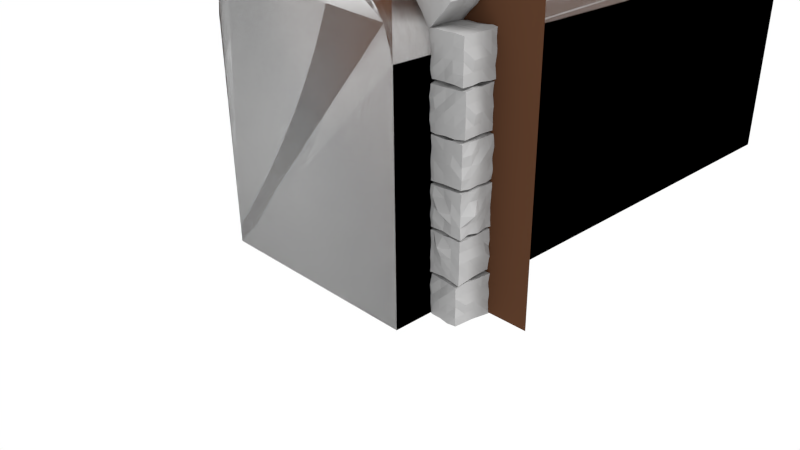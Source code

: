 # Source: door_2_.blend  (saved by Blender 2.76.0; exported with 4.5.12 LTS)
import bpy
from mathutils import Matrix  # noqa: F401  (used for matrix-valued properties, if any)

bpy.ops.wm.read_factory_settings(use_empty=True)
scene = bpy.context.scene
scene.name = 'Scene'

# ---- collections
col_collection_1 = bpy.data.collections.new('Collection 1'); scene.collection.children.link(col_collection_1)

# ---- materials (node trees are filled in below, after node groups)
mat_material = bpy.data.materials.new('Material')
mat_material.alpha_threshold = 0.0
mat_material.use_transparent_shadow = False
mat_material.diffuse_color = (0.42, 0.42, 0.42, 1.0)
mat_material.roughness = 0.5
mat_material.specular_intensity = 0.0
mat_soil = bpy.data.materials.new('Soil')
mat_soil.alpha_threshold = 0.0
mat_soil.use_transparent_shadow = False
mat_soil.diffuse_color = (0.1065, 0.04652, 0.02409, 1.0)
mat_soil.roughness = 0.5
mat_soil.specular_intensity = 0.0
mat_soil.line_color = (0.0, 0.0, 0.0, 1.0)

# ---- material node trees

# ---- world
world_world = bpy.data.worlds.new('World'); scene.world = world_world
world_world.color = (1.0, 1.0, 1.0)
world_world.use_sun_shadow = False
world_world.sun_shadow_jitter_overblur = 0.0
world_world.cycles.sampling_method = 'MANUAL'
world_world.cycles.sample_map_resolution = 256

# ---- cameras
cam_camera = bpy.data.cameras.new('Camera')
cam_camera.clip_end = 100.0
cam_camera.lens = 35.0
cam_camera.sensor_width = 32.0
cam_camera.sensor_height = 18.0
cam_camera.ortho_scale = 7.314
cam_camera.dof.focus_distance = 0.0
cam_camera.dof.aperture_fstop = 128.0

# ---- lights
light_lamp = bpy.data.lights.new('Lamp', 'SUN')
light_lamp.transmission_factor = 0.0
light_lamp.cutoff_distance = 30.0
light_lamp.angle = 0.1993
light_lamp.energy = 2.0
light_lamp.shadow_buffer_clip_start = 1.001
light_lamp.shadow_soft_size = 0.1
light_lamp.shadow_cascade_max_distance = 1000.0
light_lamp.cycles.use_multiple_importance_sampling = False

# ---- meshes
me_plane_019 = bpy.data.meshes.new('Plane.019')
me_plane_019.from_pydata([(-1.055, -1.082, -1.102), (1.055, -1.082, -1.102), (-1.073, 1.05, -1.089), (1.073, 1.05, -1.089), (-0.9975, -1.004, 0.9903), (0.9975, -1.004, 0.9903), (-1.03, 1.021, 1.055), (1.03, 1.021, 1.055), (-1.07, -0.01782, -1.095), (6.741e-09, -1.014, -1.006), (1.07, -0.01782, -1.095), (6.741e-09, 0.9913, -1.003), (-1.005, 0.003875, 1.013), (6.738e-09, -1.037, 1.03), (1.005, 0.003875, 1.013), (6.741e-09, 0.9912, 0.9971), (-1.007, 0.9979, -0.003274), (1.007, 0.9979, -0.003274), (1.0, -1.009, -0.002948), (-1.0, -1.009, -0.002948), (-1.102, -0.01134, -0.0119), (1.102, -0.01134, -0.0119), (6.741e-09, -1.017, -0.002925), (7.334e-09, 1.31, 0.0006722), (6.519e-09, -0.007391, 1.126), (6.858e-09, -0.01535, -1.132), (-1.019, -0.5224, -1.034), (0.5013, -1.03, -1.044), (0.9946, 0.5001, -1.008), (-0.5186, 1.047, -1.03), (-1.068, -0.5188, 1.092), (0.5018, -1.066, 1.042), (1.075, 0.4983, 1.097), (-0.5058, 0.998, 1.007), (-1.006, 1.042, 0.4982), (1.06, 1.046, -0.5079), (0.9988, -1.007, 0.4993), (-1.042, -1.026, -0.5034), (-0.9946, 0.5001, -1.008), (-0.5013, -1.03, -1.044), (1.019, -0.5224, -1.034), (0.5186, 1.047, -1.03), (-1.075, 0.4983, 1.097), (-0.5018, -1.066, 1.042), (1.068, -0.5188, 1.092), (0.5058, 0.998, 1.007), (-1.06, 1.046, -0.5079), (1.006, 1.042, 0.4982), (1.042, -1.026, -0.5034), (-0.9988, -1.007, 0.4993), (-1.142, -0.009416, 0.5223), (-1.077, -0.01226, -0.5176), (-1.023, 0.4903, -0.005625), (-1.007, -0.508, -0.007256), (1.142, -0.009417, 0.5223), (1.077, -0.01226, -0.5176), (1.007, -0.508, -0.007256), (1.023, 0.4903, -0.005625), (6.738e-09, -1.016, 0.5018), (6.741e-09, -1.082, -0.5163), (-0.4999, -1.025, -0.002925), (0.4999, -1.025, -0.002925), (6.741e-09, 1.048, 0.4971), (7.101e-09, 1.111, -0.5257), (0.4913, 0.9168, -0.000732), (-0.4913, 0.9168, -0.000732), (6.738e-09, 0.4917, 1.018), (6.745e-09, -0.5408, 1.084), (-0.4998, -0.01185, 1.084), (0.4998, -0.01185, 1.084), (0.5023, -0.009145, -1.031), (-0.5023, -0.009145, -1.031), (6.741e-09, -0.5088, -1.071), (7.436e-09, 0.5084, -1.375), (-0.5008, 0.4915, -1.01), (-0.5, -0.5088, -1.05), (0.5, -0.5088, -1.05), (0.5024, -0.5408, 1.085), (-0.5024, -0.5408, 1.085), (-0.5495, 0.4982, 1.14), (-0.519, 1.034, -0.5081), (0.519, 1.034, -0.5081), (0.5265, 1.134, 0.5077), (0.5, -1.118, -0.5287), (-0.5, -1.118, -0.5287), (-0.5008, -1.034, 0.5132), (1.022, 0.4914, -0.4945), (1.072, -0.5191, -0.497), (1.031, -0.5149, 0.4981), (-1.072, -0.5191, -0.497), (-1.022, 0.4914, -0.4945), (-1.037, 0.4887, 0.5106), (-1.031, -0.5149, 0.4981), (1.037, 0.4887, 0.5106), (0.5008, -1.034, 0.5132), (-0.5265, 1.134, 0.5077), (0.5495, 0.4982, 1.14), (0.5008, 0.4915, -1.01)], [], [(97, 41, 3, 28), (96, 32, 7, 45), (95, 34, 6, 33), (94, 36, 5, 31), (93, 47, 7, 32), (92, 49, 4, 30), (91, 50, 12, 42), (90, 51, 20, 52), (89, 37, 19, 53), (88, 54, 14, 44), (87, 55, 21, 56), (86, 35, 17, 57), (85, 58, 13, 43), (84, 59, 22, 60), (83, 48, 18, 61), (82, 62, 15, 45), (81, 63, 23, 64), (80, 46, 16, 65), (79, 66, 15, 33), (78, 67, 24, 68), (77, 44, 14, 69), (76, 70, 10, 40), (75, 71, 25, 72), (74, 29, 11, 73), (71, 74, 73, 25), (8, 38, 74, 71), (38, 2, 29, 74), (39, 75, 72, 9), (0, 26, 75, 39), (26, 8, 71, 75), (27, 76, 40, 1), (9, 72, 76, 27), (72, 25, 70, 76), (67, 77, 69, 24), (13, 31, 77, 67), (31, 5, 44, 77), (30, 78, 68, 12), (4, 43, 78, 30), (43, 13, 67, 78), (42, 79, 33, 6), (12, 68, 79, 42), (68, 24, 66, 79), (63, 80, 65, 23), (11, 29, 80, 63), (29, 2, 46, 80), (35, 81, 64, 17), (3, 41, 81, 35), (41, 11, 63, 81), (47, 82, 45, 7), (17, 64, 82, 47), (64, 23, 62, 82), (59, 83, 61, 22), (9, 27, 83, 59), (27, 1, 48, 83), (37, 84, 60, 19), (0, 39, 84, 37), (39, 9, 59, 84), (49, 85, 43, 4), (19, 60, 85, 49), (60, 22, 58, 85), (55, 86, 57, 21), (10, 28, 86, 55), (28, 3, 35, 86), (48, 87, 56, 18), (1, 40, 87, 48), (40, 10, 55, 87), (36, 88, 44, 5), (18, 56, 88, 36), (56, 21, 54, 88), (51, 89, 53, 20), (8, 26, 89, 51), (26, 0, 37, 89), (46, 90, 52, 16), (2, 38, 90, 46), (38, 8, 51, 90), (34, 91, 42, 6), (16, 52, 91, 34), (52, 20, 50, 91), (50, 92, 30, 12), (20, 53, 92, 50), (53, 19, 49, 92), (54, 93, 32, 14), (21, 57, 93, 54), (57, 17, 47, 93), (58, 94, 31, 13), (22, 61, 94, 58), (61, 18, 36, 94), (62, 95, 33, 15), (23, 65, 95, 62), (65, 16, 34, 95), (66, 96, 45, 15), (24, 69, 96, 66), (69, 14, 32, 96), (70, 97, 28, 10), (25, 73, 97, 70), (73, 11, 41, 97)])
me_plane_019.materials.append(mat_material)
me_plane_019.use_remesh_preserve_volume = False
me_plane_019.use_remesh_preserve_attributes = False
me_plane_019.use_mirror_vertex_groups = False
me_plane_019.update()
me_plane_018 = bpy.data.meshes.new('Plane.018')
me_plane_018.from_pydata([(-1.055, -1.082, -1.102), (1.055, -1.082, -1.102), (-1.073, 1.05, -1.089), (1.073, 1.05, -1.089), (-0.9975, -1.004, 0.9903), (0.9975, -1.004, 0.9903), (-1.03, 1.021, 1.055), (1.03, 1.021, 1.055), (-1.07, -0.01782, -1.095), (6.741e-09, -1.014, -1.006), (1.07, -0.01782, -1.095), (6.741e-09, 0.9913, -1.003), (-1.005, 0.003875, 1.013), (6.738e-09, -1.037, 1.03), (1.005, 0.003875, 1.013), (6.741e-09, 0.9912, 0.9971), (-1.007, 0.9979, -0.003274), (1.007, 0.9979, -0.003274), (1.0, -1.009, -0.002948), (-1.0, -1.009, -0.002948), (-1.102, -0.01134, -0.0119), (1.102, -0.01134, -0.0119), (6.741e-09, -1.017, -0.002925), (7.334e-09, 1.31, 0.0006722), (6.519e-09, -0.007391, 1.126), (6.858e-09, -0.01535, -1.132), (-1.019, -0.5224, -1.034), (0.5013, -1.03, -1.044), (0.9946, 0.5001, -1.008), (-0.5186, 1.047, -1.03), (-1.068, -0.5188, 1.092), (0.5018, -1.066, 1.042), (1.075, 0.4983, 1.097), (-0.5058, 0.998, 1.007), (-1.006, 1.042, 0.4982), (1.06, 1.046, -0.5079), (0.9988, -1.007, 0.4993), (-1.042, -1.026, -0.5034), (-0.9946, 0.5001, -1.008), (-0.5013, -1.03, -1.044), (1.019, -0.5224, -1.034), (0.5186, 1.047, -1.03), (-1.075, 0.4983, 1.097), (-0.5018, -1.066, 1.042), (1.068, -0.5188, 1.092), (0.5058, 0.998, 1.007), (-1.06, 1.046, -0.5079), (1.006, 1.042, 0.4982), (1.042, -1.026, -0.5034), (-0.9988, -1.007, 0.4993), (-1.142, -0.009416, 0.5223), (-1.077, -0.01226, -0.5176), (-1.023, 0.4903, -0.005625), (-1.007, -0.508, -0.007256), (1.142, -0.009417, 0.5223), (1.077, -0.01226, -0.5176), (1.007, -0.508, -0.007256), (1.023, 0.4903, -0.005625), (6.738e-09, -1.016, 0.5018), (6.741e-09, -1.082, -0.5163), (-0.4999, -1.025, -0.002925), (0.4999, -1.025, -0.002925), (6.741e-09, 1.048, 0.4971), (7.101e-09, 1.111, -0.5257), (0.4913, 0.9168, -0.000732), (-0.4913, 0.9168, -0.000732), (6.738e-09, 0.4917, 1.018), (6.745e-09, -0.5408, 1.084), (-0.4998, -0.01185, 1.084), (0.4998, -0.01185, 1.084), (0.5023, -0.009145, -1.031), (-0.5023, -0.009145, -1.031), (6.741e-09, -0.5088, -1.071), (7.436e-09, 0.5084, -1.375), (-0.5008, 0.4915, -1.01), (-0.5, -0.5088, -1.05), (0.5, -0.5088, -1.05), (0.5024, -0.5408, 1.085), (-0.5024, -0.5408, 1.085), (-0.5495, 0.4982, 1.14), (-0.519, 1.034, -0.5081), (0.519, 1.034, -0.5081), (0.5265, 1.134, 0.5077), (0.5, -1.118, -0.5287), (-0.5, -1.118, -0.5287), (-0.5008, -1.034, 0.5132), (1.022, 0.4914, -0.4945), (1.072, -0.5191, -0.497), (1.031, -0.5149, 0.4981), (-1.072, -0.5191, -0.497), (-1.022, 0.4914, -0.4945), (-1.037, 0.4887, 0.5106), (-1.031, -0.5149, 0.4981), (1.037, 0.4887, 0.5106), (0.5008, -1.034, 0.5132), (-0.5265, 1.134, 0.5077), (0.5495, 0.4982, 1.14), (0.5008, 0.4915, -1.01)], [], [(97, 41, 3, 28), (96, 32, 7, 45), (95, 34, 6, 33), (94, 36, 5, 31), (93, 47, 7, 32), (92, 49, 4, 30), (91, 50, 12, 42), (90, 51, 20, 52), (89, 37, 19, 53), (88, 54, 14, 44), (87, 55, 21, 56), (86, 35, 17, 57), (85, 58, 13, 43), (84, 59, 22, 60), (83, 48, 18, 61), (82, 62, 15, 45), (81, 63, 23, 64), (80, 46, 16, 65), (79, 66, 15, 33), (78, 67, 24, 68), (77, 44, 14, 69), (76, 70, 10, 40), (75, 71, 25, 72), (74, 29, 11, 73), (71, 74, 73, 25), (8, 38, 74, 71), (38, 2, 29, 74), (39, 75, 72, 9), (0, 26, 75, 39), (26, 8, 71, 75), (27, 76, 40, 1), (9, 72, 76, 27), (72, 25, 70, 76), (67, 77, 69, 24), (13, 31, 77, 67), (31, 5, 44, 77), (30, 78, 68, 12), (4, 43, 78, 30), (43, 13, 67, 78), (42, 79, 33, 6), (12, 68, 79, 42), (68, 24, 66, 79), (63, 80, 65, 23), (11, 29, 80, 63), (29, 2, 46, 80), (35, 81, 64, 17), (3, 41, 81, 35), (41, 11, 63, 81), (47, 82, 45, 7), (17, 64, 82, 47), (64, 23, 62, 82), (59, 83, 61, 22), (9, 27, 83, 59), (27, 1, 48, 83), (37, 84, 60, 19), (0, 39, 84, 37), (39, 9, 59, 84), (49, 85, 43, 4), (19, 60, 85, 49), (60, 22, 58, 85), (55, 86, 57, 21), (10, 28, 86, 55), (28, 3, 35, 86), (48, 87, 56, 18), (1, 40, 87, 48), (40, 10, 55, 87), (36, 88, 44, 5), (18, 56, 88, 36), (56, 21, 54, 88), (51, 89, 53, 20), (8, 26, 89, 51), (26, 0, 37, 89), (46, 90, 52, 16), (2, 38, 90, 46), (38, 8, 51, 90), (34, 91, 42, 6), (16, 52, 91, 34), (52, 20, 50, 91), (50, 92, 30, 12), (20, 53, 92, 50), (53, 19, 49, 92), (54, 93, 32, 14), (21, 57, 93, 54), (57, 17, 47, 93), (58, 94, 31, 13), (22, 61, 94, 58), (61, 18, 36, 94), (62, 95, 33, 15), (23, 65, 95, 62), (65, 16, 34, 95), (66, 96, 45, 15), (24, 69, 96, 66), (69, 14, 32, 96), (70, 97, 28, 10), (25, 73, 97, 70), (73, 11, 41, 97)])
me_plane_018.materials.append(mat_material)
me_plane_018.use_remesh_preserve_volume = False
me_plane_018.use_remesh_preserve_attributes = False
me_plane_018.use_mirror_vertex_groups = False
me_plane_018.update()
me_plane_017 = bpy.data.meshes.new('Plane.017')
me_plane_017.from_pydata([(-1.055, -1.082, -1.102), (1.055, -1.082, -1.102), (-1.073, 1.05, -1.089), (1.073, 1.05, -1.089), (-0.9975, -1.004, 0.9903), (0.9975, -1.004, 0.9903), (-1.03, 1.021, 1.055), (1.03, 1.021, 1.055), (-1.07, -0.01782, -1.095), (6.741e-09, -1.014, -1.006), (1.07, -0.01782, -1.095), (6.741e-09, 0.9913, -1.003), (-1.005, 0.003875, 1.013), (6.738e-09, -1.037, 1.03), (1.005, 0.003875, 1.013), (6.741e-09, 0.9912, 0.9971), (-1.007, 0.9979, -0.003274), (1.007, 0.9979, -0.003274), (1.0, -1.009, -0.002948), (-1.0, -1.009, -0.002948), (-1.102, -0.01134, -0.0119), (1.102, -0.01134, -0.0119), (6.741e-09, -1.017, -0.002925), (7.334e-09, 1.31, 0.0006722), (6.519e-09, -0.007391, 1.126), (6.858e-09, -0.01535, -1.132), (-1.019, -0.5224, -1.034), (0.5013, -1.03, -1.044), (0.9946, 0.5001, -1.008), (-0.5186, 1.047, -1.03), (-1.068, -0.5188, 1.092), (0.5018, -1.066, 1.042), (1.075, 0.4983, 1.097), (-0.5058, 0.998, 1.007), (-1.006, 1.042, 0.4982), (1.06, 1.046, -0.5079), (0.9988, -1.007, 0.4993), (-1.042, -1.026, -0.5034), (-0.9946, 0.5001, -1.008), (-0.5013, -1.03, -1.044), (1.019, -0.5224, -1.034), (0.5186, 1.047, -1.03), (-1.075, 0.4983, 1.097), (-0.5018, -1.066, 1.042), (1.068, -0.5188, 1.092), (0.5058, 0.998, 1.007), (-1.06, 1.046, -0.5079), (1.006, 1.042, 0.4982), (1.042, -1.026, -0.5034), (-0.9988, -1.007, 0.4993), (-1.142, -0.009416, 0.5223), (-1.077, -0.01226, -0.5176), (-1.023, 0.4903, -0.005625), (-1.007, -0.508, -0.007256), (1.142, -0.009417, 0.5223), (1.077, -0.01226, -0.5176), (1.007, -0.508, -0.007256), (1.023, 0.4903, -0.005625), (6.738e-09, -1.016, 0.5018), (6.741e-09, -1.082, -0.5163), (-0.4999, -1.025, -0.002925), (0.4999, -1.025, -0.002925), (6.741e-09, 1.048, 0.4971), (7.101e-09, 1.111, -0.5257), (0.4913, 0.9168, -0.000732), (-0.4913, 0.9168, -0.000732), (6.738e-09, 0.4917, 1.018), (6.745e-09, -0.5408, 1.084), (-0.4998, -0.01185, 1.084), (0.4998, -0.01185, 1.084), (0.5023, -0.009145, -1.031), (-0.5023, -0.009145, -1.031), (6.741e-09, -0.5088, -1.071), (7.436e-09, 0.5084, -1.375), (-0.5008, 0.4915, -1.01), (-0.5, -0.5088, -1.05), (0.5, -0.5088, -1.05), (0.5024, -0.5408, 1.085), (-0.5024, -0.5408, 1.085), (-0.5495, 0.4982, 1.14), (-0.519, 1.034, -0.5081), (0.519, 1.034, -0.5081), (0.5265, 1.134, 0.5077), (0.5, -1.118, -0.5287), (-0.5, -1.118, -0.5287), (-0.5008, -1.034, 0.5132), (1.022, 0.4914, -0.4945), (1.072, -0.5191, -0.497), (1.031, -0.5149, 0.4981), (-1.072, -0.5191, -0.497), (-1.022, 0.4914, -0.4945), (-1.037, 0.4887, 0.5106), (-1.031, -0.5149, 0.4981), (1.037, 0.4887, 0.5106), (0.5008, -1.034, 0.5132), (-0.5265, 1.134, 0.5077), (0.5495, 0.4982, 1.14), (0.5008, 0.4915, -1.01)], [], [(97, 41, 3, 28), (96, 32, 7, 45), (95, 34, 6, 33), (94, 36, 5, 31), (93, 47, 7, 32), (92, 49, 4, 30), (91, 50, 12, 42), (90, 51, 20, 52), (89, 37, 19, 53), (88, 54, 14, 44), (87, 55, 21, 56), (86, 35, 17, 57), (85, 58, 13, 43), (84, 59, 22, 60), (83, 48, 18, 61), (82, 62, 15, 45), (81, 63, 23, 64), (80, 46, 16, 65), (79, 66, 15, 33), (78, 67, 24, 68), (77, 44, 14, 69), (76, 70, 10, 40), (75, 71, 25, 72), (74, 29, 11, 73), (71, 74, 73, 25), (8, 38, 74, 71), (38, 2, 29, 74), (39, 75, 72, 9), (0, 26, 75, 39), (26, 8, 71, 75), (27, 76, 40, 1), (9, 72, 76, 27), (72, 25, 70, 76), (67, 77, 69, 24), (13, 31, 77, 67), (31, 5, 44, 77), (30, 78, 68, 12), (4, 43, 78, 30), (43, 13, 67, 78), (42, 79, 33, 6), (12, 68, 79, 42), (68, 24, 66, 79), (63, 80, 65, 23), (11, 29, 80, 63), (29, 2, 46, 80), (35, 81, 64, 17), (3, 41, 81, 35), (41, 11, 63, 81), (47, 82, 45, 7), (17, 64, 82, 47), (64, 23, 62, 82), (59, 83, 61, 22), (9, 27, 83, 59), (27, 1, 48, 83), (37, 84, 60, 19), (0, 39, 84, 37), (39, 9, 59, 84), (49, 85, 43, 4), (19, 60, 85, 49), (60, 22, 58, 85), (55, 86, 57, 21), (10, 28, 86, 55), (28, 3, 35, 86), (48, 87, 56, 18), (1, 40, 87, 48), (40, 10, 55, 87), (36, 88, 44, 5), (18, 56, 88, 36), (56, 21, 54, 88), (51, 89, 53, 20), (8, 26, 89, 51), (26, 0, 37, 89), (46, 90, 52, 16), (2, 38, 90, 46), (38, 8, 51, 90), (34, 91, 42, 6), (16, 52, 91, 34), (52, 20, 50, 91), (50, 92, 30, 12), (20, 53, 92, 50), (53, 19, 49, 92), (54, 93, 32, 14), (21, 57, 93, 54), (57, 17, 47, 93), (58, 94, 31, 13), (22, 61, 94, 58), (61, 18, 36, 94), (62, 95, 33, 15), (23, 65, 95, 62), (65, 16, 34, 95), (66, 96, 45, 15), (24, 69, 96, 66), (69, 14, 32, 96), (70, 97, 28, 10), (25, 73, 97, 70), (73, 11, 41, 97)])
me_plane_017.materials.append(mat_material)
me_plane_017.use_remesh_preserve_volume = False
me_plane_017.use_remesh_preserve_attributes = False
me_plane_017.use_mirror_vertex_groups = False
me_plane_017.update()
me_plane_015 = bpy.data.meshes.new('Plane.015')
me_plane_015.from_pydata([(-1.055, -1.082, -1.102), (1.055, -1.082, -1.102), (-1.073, 1.05, -1.089), (1.073, 1.05, -1.089), (-0.9975, -1.004, 0.9903), (0.9975, -1.004, 0.9903), (-1.03, 1.021, 1.055), (1.03, 1.021, 1.055), (-1.07, -0.01782, -1.095), (6.741e-09, -1.014, -1.006), (1.07, -0.01782, -1.095), (6.741e-09, 0.9913, -1.003), (-1.005, 0.003875, 1.013), (6.738e-09, -1.037, 1.03), (1.005, 0.003875, 1.013), (6.741e-09, 0.9912, 0.9971), (-1.007, 0.9979, -0.003274), (1.007, 0.9979, -0.003274), (1.0, -1.009, -0.002948), (-1.0, -1.009, -0.002948), (-1.102, -0.01134, -0.0119), (1.102, -0.01134, -0.0119), (6.741e-09, -1.017, -0.002925), (7.334e-09, 1.31, 0.0006722), (6.519e-09, -0.007391, 1.126), (6.858e-09, -0.01535, -1.132), (-1.019, -0.5224, -1.034), (0.5013, -1.03, -1.044), (0.9946, 0.5001, -1.008), (-0.5186, 1.047, -1.03), (-1.068, -0.5188, 1.092), (0.5018, -1.066, 1.042), (1.075, 0.4983, 1.097), (-0.5058, 0.998, 1.007), (-1.006, 1.042, 0.4982), (1.06, 1.046, -0.5079), (0.9988, -1.007, 0.4993), (-1.042, -1.026, -0.5034), (-0.9946, 0.5001, -1.008), (-0.5013, -1.03, -1.044), (1.019, -0.5224, -1.034), (0.5186, 1.047, -1.03), (-1.075, 0.4983, 1.097), (-0.5018, -1.066, 1.042), (1.068, -0.5188, 1.092), (0.5058, 0.998, 1.007), (-1.06, 1.046, -0.5079), (1.006, 1.042, 0.4982), (1.042, -1.026, -0.5034), (-0.9988, -1.007, 0.4993), (-1.142, -0.009416, 0.5223), (-1.077, -0.01226, -0.5176), (-1.023, 0.4903, -0.005625), (-1.007, -0.508, -0.007256), (1.142, -0.009417, 0.5223), (1.077, -0.01226, -0.5176), (1.007, -0.508, -0.007256), (1.023, 0.4903, -0.005625), (6.738e-09, -1.016, 0.5018), (6.741e-09, -1.082, -0.5163), (-0.4999, -1.025, -0.002925), (0.4999, -1.025, -0.002925), (6.741e-09, 1.048, 0.4971), (7.101e-09, 1.111, -0.5257), (0.4913, 0.9168, -0.000732), (-0.4913, 0.9168, -0.000732), (6.738e-09, 0.4917, 1.018), (6.745e-09, -0.5408, 1.084), (-0.4998, -0.01185, 1.084), (0.4998, -0.01185, 1.084), (0.5023, -0.009145, -1.031), (-0.5023, -0.009145, -1.031), (6.741e-09, -0.5088, -1.071), (7.436e-09, 0.5084, -1.375), (-0.5008, 0.4915, -1.01), (-0.5, -0.5088, -1.05), (0.5, -0.5088, -1.05), (0.5024, -0.5408, 1.085), (-0.5024, -0.5408, 1.085), (-0.5495, 0.4982, 1.14), (-0.519, 1.034, -0.5081), (0.519, 1.034, -0.5081), (0.5265, 1.134, 0.5077), (0.5, -1.118, -0.5287), (-0.5, -1.118, -0.5287), (-0.5008, -1.034, 0.5132), (1.022, 0.4914, -0.4945), (1.072, -0.5191, -0.497), (1.031, -0.5149, 0.4981), (-1.072, -0.5191, -0.497), (-1.022, 0.4914, -0.4945), (-1.037, 0.4887, 0.5106), (-1.031, -0.5149, 0.4981), (1.037, 0.4887, 0.5106), (0.5008, -1.034, 0.5132), (-0.5265, 1.134, 0.5077), (0.5495, 0.4982, 1.14), (0.5008, 0.4915, -1.01)], [], [(97, 41, 3, 28), (96, 32, 7, 45), (95, 34, 6, 33), (94, 36, 5, 31), (93, 47, 7, 32), (92, 49, 4, 30), (91, 50, 12, 42), (90, 51, 20, 52), (89, 37, 19, 53), (88, 54, 14, 44), (87, 55, 21, 56), (86, 35, 17, 57), (85, 58, 13, 43), (84, 59, 22, 60), (83, 48, 18, 61), (82, 62, 15, 45), (81, 63, 23, 64), (80, 46, 16, 65), (79, 66, 15, 33), (78, 67, 24, 68), (77, 44, 14, 69), (76, 70, 10, 40), (75, 71, 25, 72), (74, 29, 11, 73), (71, 74, 73, 25), (8, 38, 74, 71), (38, 2, 29, 74), (39, 75, 72, 9), (0, 26, 75, 39), (26, 8, 71, 75), (27, 76, 40, 1), (9, 72, 76, 27), (72, 25, 70, 76), (67, 77, 69, 24), (13, 31, 77, 67), (31, 5, 44, 77), (30, 78, 68, 12), (4, 43, 78, 30), (43, 13, 67, 78), (42, 79, 33, 6), (12, 68, 79, 42), (68, 24, 66, 79), (63, 80, 65, 23), (11, 29, 80, 63), (29, 2, 46, 80), (35, 81, 64, 17), (3, 41, 81, 35), (41, 11, 63, 81), (47, 82, 45, 7), (17, 64, 82, 47), (64, 23, 62, 82), (59, 83, 61, 22), (9, 27, 83, 59), (27, 1, 48, 83), (37, 84, 60, 19), (0, 39, 84, 37), (39, 9, 59, 84), (49, 85, 43, 4), (19, 60, 85, 49), (60, 22, 58, 85), (55, 86, 57, 21), (10, 28, 86, 55), (28, 3, 35, 86), (48, 87, 56, 18), (1, 40, 87, 48), (40, 10, 55, 87), (36, 88, 44, 5), (18, 56, 88, 36), (56, 21, 54, 88), (51, 89, 53, 20), (8, 26, 89, 51), (26, 0, 37, 89), (46, 90, 52, 16), (2, 38, 90, 46), (38, 8, 51, 90), (34, 91, 42, 6), (16, 52, 91, 34), (52, 20, 50, 91), (50, 92, 30, 12), (20, 53, 92, 50), (53, 19, 49, 92), (54, 93, 32, 14), (21, 57, 93, 54), (57, 17, 47, 93), (58, 94, 31, 13), (22, 61, 94, 58), (61, 18, 36, 94), (62, 95, 33, 15), (23, 65, 95, 62), (65, 16, 34, 95), (66, 96, 45, 15), (24, 69, 96, 66), (69, 14, 32, 96), (70, 97, 28, 10), (25, 73, 97, 70), (73, 11, 41, 97)])
me_plane_015.materials.append(mat_material)
me_plane_015.use_remesh_preserve_volume = False
me_plane_015.use_remesh_preserve_attributes = False
me_plane_015.use_mirror_vertex_groups = False
me_plane_015.update()
me_plane_014 = bpy.data.meshes.new('Plane.014')
me_plane_014.from_pydata([(-1.055, -1.082, -1.102), (1.055, -1.082, -1.102), (-1.073, 1.05, -1.089), (1.073, 1.05, -1.089), (-0.9975, -1.004, 0.9903), (0.9975, -1.004, 0.9903), (-1.03, 1.021, 1.055), (1.03, 1.021, 1.055), (-1.07, -0.01782, -1.095), (6.741e-09, -1.014, -1.006), (1.07, -0.01782, -1.095), (6.741e-09, 0.9913, -1.003), (-1.005, 0.003875, 1.013), (6.738e-09, -1.037, 1.03), (1.005, 0.003875, 1.013), (6.741e-09, 0.9912, 0.9971), (-1.007, 0.9979, -0.003274), (1.007, 0.9979, -0.003274), (1.0, -1.009, -0.002948), (-1.0, -1.009, -0.002948), (-1.102, -0.01134, -0.0119), (1.102, -0.01134, -0.0119), (6.741e-09, -1.017, -0.002925), (7.334e-09, 1.31, 0.0006722), (6.519e-09, -0.007391, 1.126), (6.858e-09, -0.01535, -1.132), (-1.019, -0.5224, -1.034), (0.5013, -1.03, -1.044), (0.9946, 0.5001, -1.008), (-0.5186, 1.047, -1.03), (-1.068, -0.5188, 1.092), (0.5018, -1.066, 1.042), (1.075, 0.4983, 1.097), (-0.5058, 0.998, 1.007), (-1.006, 1.042, 0.4982), (1.06, 1.046, -0.5079), (0.9988, -1.007, 0.4993), (-1.042, -1.026, -0.5034), (-0.9946, 0.5001, -1.008), (-0.5013, -1.03, -1.044), (1.019, -0.5224, -1.034), (0.5186, 1.047, -1.03), (-1.075, 0.4983, 1.097), (-0.5018, -1.066, 1.042), (1.068, -0.5188, 1.092), (0.5058, 0.998, 1.007), (-1.06, 1.046, -0.5079), (1.006, 1.042, 0.4982), (1.042, -1.026, -0.5034), (-0.9988, -1.007, 0.4993), (-1.142, -0.009416, 0.5223), (-1.077, -0.01226, -0.5176), (-1.023, 0.4903, -0.005625), (-1.007, -0.508, -0.007256), (1.142, -0.009417, 0.5223), (1.077, -0.01226, -0.5176), (1.007, -0.508, -0.007256), (1.023, 0.4903, -0.005625), (6.738e-09, -1.016, 0.5018), (6.741e-09, -1.082, -0.5163), (-0.4999, -1.025, -0.002925), (0.4999, -1.025, -0.002925), (6.741e-09, 1.048, 0.4971), (7.101e-09, 1.111, -0.5257), (0.4913, 0.9168, -0.000732), (-0.4913, 0.9168, -0.000732), (6.738e-09, 0.4917, 1.018), (6.745e-09, -0.5408, 1.084), (-0.4998, -0.01185, 1.084), (0.4998, -0.01185, 1.084), (0.5023, -0.009145, -1.031), (-0.5023, -0.009145, -1.031), (6.741e-09, -0.5088, -1.071), (7.436e-09, 0.5084, -1.375), (-0.5008, 0.4915, -1.01), (-0.5, -0.5088, -1.05), (0.5, -0.5088, -1.05), (0.5024, -0.5408, 1.085), (-0.5024, -0.5408, 1.085), (-0.5495, 0.4982, 1.14), (-0.519, 1.034, -0.5081), (0.519, 1.034, -0.5081), (0.5265, 1.134, 0.5077), (0.5, -1.118, -0.5287), (-0.5, -1.118, -0.5287), (-0.5008, -1.034, 0.5132), (1.022, 0.4914, -0.4945), (1.072, -0.5191, -0.497), (1.031, -0.5149, 0.4981), (-1.072, -0.5191, -0.497), (-1.022, 0.4914, -0.4945), (-1.037, 0.4887, 0.5106), (-1.031, -0.5149, 0.4981), (1.037, 0.4887, 0.5106), (0.5008, -1.034, 0.5132), (-0.5265, 1.134, 0.5077), (0.5495, 0.4982, 1.14), (0.5008, 0.4915, -1.01)], [], [(97, 41, 3, 28), (96, 32, 7, 45), (95, 34, 6, 33), (94, 36, 5, 31), (93, 47, 7, 32), (92, 49, 4, 30), (91, 50, 12, 42), (90, 51, 20, 52), (89, 37, 19, 53), (88, 54, 14, 44), (87, 55, 21, 56), (86, 35, 17, 57), (85, 58, 13, 43), (84, 59, 22, 60), (83, 48, 18, 61), (82, 62, 15, 45), (81, 63, 23, 64), (80, 46, 16, 65), (79, 66, 15, 33), (78, 67, 24, 68), (77, 44, 14, 69), (76, 70, 10, 40), (75, 71, 25, 72), (74, 29, 11, 73), (71, 74, 73, 25), (8, 38, 74, 71), (38, 2, 29, 74), (39, 75, 72, 9), (0, 26, 75, 39), (26, 8, 71, 75), (27, 76, 40, 1), (9, 72, 76, 27), (72, 25, 70, 76), (67, 77, 69, 24), (13, 31, 77, 67), (31, 5, 44, 77), (30, 78, 68, 12), (4, 43, 78, 30), (43, 13, 67, 78), (42, 79, 33, 6), (12, 68, 79, 42), (68, 24, 66, 79), (63, 80, 65, 23), (11, 29, 80, 63), (29, 2, 46, 80), (35, 81, 64, 17), (3, 41, 81, 35), (41, 11, 63, 81), (47, 82, 45, 7), (17, 64, 82, 47), (64, 23, 62, 82), (59, 83, 61, 22), (9, 27, 83, 59), (27, 1, 48, 83), (37, 84, 60, 19), (0, 39, 84, 37), (39, 9, 59, 84), (49, 85, 43, 4), (19, 60, 85, 49), (60, 22, 58, 85), (55, 86, 57, 21), (10, 28, 86, 55), (28, 3, 35, 86), (48, 87, 56, 18), (1, 40, 87, 48), (40, 10, 55, 87), (36, 88, 44, 5), (18, 56, 88, 36), (56, 21, 54, 88), (51, 89, 53, 20), (8, 26, 89, 51), (26, 0, 37, 89), (46, 90, 52, 16), (2, 38, 90, 46), (38, 8, 51, 90), (34, 91, 42, 6), (16, 52, 91, 34), (52, 20, 50, 91), (50, 92, 30, 12), (20, 53, 92, 50), (53, 19, 49, 92), (54, 93, 32, 14), (21, 57, 93, 54), (57, 17, 47, 93), (58, 94, 31, 13), (22, 61, 94, 58), (61, 18, 36, 94), (62, 95, 33, 15), (23, 65, 95, 62), (65, 16, 34, 95), (66, 96, 45, 15), (24, 69, 96, 66), (69, 14, 32, 96), (70, 97, 28, 10), (25, 73, 97, 70), (73, 11, 41, 97)])
me_plane_014.materials.append(mat_material)
me_plane_014.use_remesh_preserve_volume = False
me_plane_014.use_remesh_preserve_attributes = False
me_plane_014.use_mirror_vertex_groups = False
me_plane_014.update()
me_plane_013 = bpy.data.meshes.new('Plane.013')
me_plane_013.from_pydata([(-1.055, -1.082, -1.102), (1.055, -1.082, -1.102), (-1.073, 1.05, -1.089), (1.073, 1.05, -1.089), (-0.9975, -1.004, 0.9903), (0.9975, -1.004, 0.9903), (-1.03, 1.021, 1.055), (1.03, 1.021, 1.055), (-1.07, -0.01782, -1.095), (6.741e-09, -1.014, -1.006), (1.07, -0.01782, -1.095), (6.741e-09, 0.9913, -1.003), (-1.005, 0.003875, 1.013), (6.738e-09, -1.037, 1.03), (1.005, 0.003875, 1.013), (6.741e-09, 0.9912, 0.9971), (-1.007, 0.9979, -0.003274), (1.007, 0.9979, -0.003274), (1.0, -1.009, -0.002948), (-1.0, -1.009, -0.002948), (-1.102, -0.01134, -0.0119), (1.102, -0.01134, -0.0119), (6.741e-09, -1.017, -0.002925), (7.334e-09, 1.31, 0.0006722), (6.519e-09, -0.007391, 1.126), (6.858e-09, -0.01535, -1.132), (-1.019, -0.5224, -1.034), (0.5013, -1.03, -1.044), (0.9946, 0.5001, -1.008), (-0.5186, 1.047, -1.03), (-1.068, -0.5188, 1.092), (0.5018, -1.066, 1.042), (1.075, 0.4983, 1.097), (-0.5058, 0.998, 1.007), (-1.006, 1.042, 0.4982), (1.06, 1.046, -0.5079), (0.9988, -1.007, 0.4993), (-1.042, -1.026, -0.5034), (-0.9946, 0.5001, -1.008), (-0.5013, -1.03, -1.044), (1.019, -0.5224, -1.034), (0.5186, 1.047, -1.03), (-1.075, 0.4983, 1.097), (-0.5018, -1.066, 1.042), (1.068, -0.5188, 1.092), (0.5058, 0.998, 1.007), (-1.06, 1.046, -0.5079), (1.006, 1.042, 0.4982), (1.042, -1.026, -0.5034), (-0.9988, -1.007, 0.4993), (-1.142, -0.009416, 0.5223), (-1.077, -0.01226, -0.5176), (-1.023, 0.4903, -0.005625), (-1.007, -0.508, -0.007256), (1.142, -0.009417, 0.5223), (1.077, -0.01226, -0.5176), (1.007, -0.508, -0.007256), (1.023, 0.4903, -0.005625), (6.738e-09, -1.016, 0.5018), (6.741e-09, -1.082, -0.5163), (-0.4999, -1.025, -0.002925), (0.4999, -1.025, -0.002925), (6.741e-09, 1.048, 0.4971), (7.101e-09, 1.111, -0.5257), (0.4913, 0.9168, -0.000732), (-0.4913, 0.9168, -0.000732), (6.738e-09, 0.4917, 1.018), (6.745e-09, -0.5408, 1.084), (-0.4998, -0.01185, 1.084), (0.4998, -0.01185, 1.084), (0.5023, -0.009145, -1.031), (-0.5023, -0.009145, -1.031), (6.741e-09, -0.5088, -1.071), (7.436e-09, 0.5084, -1.375), (-0.5008, 0.4915, -1.01), (-0.5, -0.5088, -1.05), (0.5, -0.5088, -1.05), (0.5024, -0.5408, 1.085), (-0.5024, -0.5408, 1.085), (-0.5495, 0.4982, 1.14), (-0.519, 1.034, -0.5081), (0.519, 1.034, -0.5081), (0.5265, 1.134, 0.5077), (0.5, -1.118, -0.5287), (-0.5, -1.118, -0.5287), (-0.5008, -1.034, 0.5132), (1.022, 0.4914, -0.4945), (1.072, -0.5191, -0.497), (1.031, -0.5149, 0.4981), (-1.072, -0.5191, -0.497), (-1.022, 0.4914, -0.4945), (-1.037, 0.4887, 0.5106), (-1.031, -0.5149, 0.4981), (1.037, 0.4887, 0.5106), (0.5008, -1.034, 0.5132), (-0.5265, 1.134, 0.5077), (0.5495, 0.4982, 1.14), (0.5008, 0.4915, -1.01)], [], [(97, 41, 3, 28), (96, 32, 7, 45), (95, 34, 6, 33), (94, 36, 5, 31), (93, 47, 7, 32), (92, 49, 4, 30), (91, 50, 12, 42), (90, 51, 20, 52), (89, 37, 19, 53), (88, 54, 14, 44), (87, 55, 21, 56), (86, 35, 17, 57), (85, 58, 13, 43), (84, 59, 22, 60), (83, 48, 18, 61), (82, 62, 15, 45), (81, 63, 23, 64), (80, 46, 16, 65), (79, 66, 15, 33), (78, 67, 24, 68), (77, 44, 14, 69), (76, 70, 10, 40), (75, 71, 25, 72), (74, 29, 11, 73), (71, 74, 73, 25), (8, 38, 74, 71), (38, 2, 29, 74), (39, 75, 72, 9), (0, 26, 75, 39), (26, 8, 71, 75), (27, 76, 40, 1), (9, 72, 76, 27), (72, 25, 70, 76), (67, 77, 69, 24), (13, 31, 77, 67), (31, 5, 44, 77), (30, 78, 68, 12), (4, 43, 78, 30), (43, 13, 67, 78), (42, 79, 33, 6), (12, 68, 79, 42), (68, 24, 66, 79), (63, 80, 65, 23), (11, 29, 80, 63), (29, 2, 46, 80), (35, 81, 64, 17), (3, 41, 81, 35), (41, 11, 63, 81), (47, 82, 45, 7), (17, 64, 82, 47), (64, 23, 62, 82), (59, 83, 61, 22), (9, 27, 83, 59), (27, 1, 48, 83), (37, 84, 60, 19), (0, 39, 84, 37), (39, 9, 59, 84), (49, 85, 43, 4), (19, 60, 85, 49), (60, 22, 58, 85), (55, 86, 57, 21), (10, 28, 86, 55), (28, 3, 35, 86), (48, 87, 56, 18), (1, 40, 87, 48), (40, 10, 55, 87), (36, 88, 44, 5), (18, 56, 88, 36), (56, 21, 54, 88), (51, 89, 53, 20), (8, 26, 89, 51), (26, 0, 37, 89), (46, 90, 52, 16), (2, 38, 90, 46), (38, 8, 51, 90), (34, 91, 42, 6), (16, 52, 91, 34), (52, 20, 50, 91), (50, 92, 30, 12), (20, 53, 92, 50), (53, 19, 49, 92), (54, 93, 32, 14), (21, 57, 93, 54), (57, 17, 47, 93), (58, 94, 31, 13), (22, 61, 94, 58), (61, 18, 36, 94), (62, 95, 33, 15), (23, 65, 95, 62), (65, 16, 34, 95), (66, 96, 45, 15), (24, 69, 96, 66), (69, 14, 32, 96), (70, 97, 28, 10), (25, 73, 97, 70), (73, 11, 41, 97)])
me_plane_013.materials.append(mat_material)
me_plane_013.use_remesh_preserve_volume = False
me_plane_013.use_remesh_preserve_attributes = False
me_plane_013.use_mirror_vertex_groups = False
me_plane_013.update()
me_plane_012 = bpy.data.meshes.new('Plane.012')
me_plane_012.from_pydata([(-1.055, -1.082, -1.102), (1.055, -1.082, -1.102), (-1.073, 1.05, -1.089), (1.073, 1.05, -1.089), (-0.9975, -1.004, 0.9903), (0.9975, -1.004, 0.9903), (-1.03, 1.021, 1.055), (1.03, 1.021, 1.055), (-1.07, -0.01782, -1.095), (6.741e-09, -1.014, -1.006), (1.07, -0.01782, -1.095), (6.741e-09, 0.9913, -1.003), (-1.005, 0.003875, 1.013), (6.738e-09, -1.037, 1.03), (1.005, 0.003875, 1.013), (6.741e-09, 0.9912, 0.9971), (-1.007, 0.9979, -0.003274), (1.007, 0.9979, -0.003274), (1.0, -1.009, -0.002948), (-1.0, -1.009, -0.002948), (-1.102, -0.01134, -0.0119), (1.102, -0.01134, -0.0119), (6.741e-09, -1.017, -0.002925), (7.334e-09, 1.31, 0.0006722), (6.519e-09, -0.007391, 1.126), (6.858e-09, -0.01535, -1.132), (-1.019, -0.5224, -1.034), (0.5013, -1.03, -1.044), (0.9946, 0.5001, -1.008), (-0.5186, 1.047, -1.03), (-1.068, -0.5188, 1.092), (0.5018, -1.066, 1.042), (1.075, 0.4983, 1.097), (-0.5058, 0.998, 1.007), (-1.006, 1.042, 0.4982), (1.06, 1.046, -0.5079), (0.9988, -1.007, 0.4993), (-1.042, -1.026, -0.5034), (-0.9946, 0.5001, -1.008), (-0.5013, -1.03, -1.044), (1.019, -0.5224, -1.034), (0.5186, 1.047, -1.03), (-1.075, 0.4983, 1.097), (-0.5018, -1.066, 1.042), (1.068, -0.5188, 1.092), (0.5058, 0.998, 1.007), (-1.06, 1.046, -0.5079), (1.006, 1.042, 0.4982), (1.042, -1.026, -0.5034), (-0.9988, -1.007, 0.4993), (-1.142, -0.009416, 0.5223), (-1.077, -0.01226, -0.5176), (-1.023, 0.4903, -0.005625), (-1.007, -0.508, -0.007256), (1.142, -0.009417, 0.5223), (1.077, -0.01226, -0.5176), (1.007, -0.508, -0.007256), (1.023, 0.4903, -0.005625), (6.738e-09, -1.016, 0.5018), (6.741e-09, -1.082, -0.5163), (-0.4999, -1.025, -0.002925), (0.4999, -1.025, -0.002925), (6.741e-09, 1.048, 0.4971), (7.101e-09, 1.111, -0.5257), (0.4913, 0.9168, -0.000732), (-0.4913, 0.9168, -0.000732), (6.738e-09, 0.4917, 1.018), (6.745e-09, -0.5408, 1.084), (-0.4998, -0.01185, 1.084), (0.4998, -0.01185, 1.084), (0.5023, -0.009145, -1.031), (-0.5023, -0.009145, -1.031), (6.741e-09, -0.5088, -1.071), (7.436e-09, 0.5084, -1.375), (-0.5008, 0.4915, -1.01), (-0.5, -0.5088, -1.05), (0.5, -0.5088, -1.05), (0.5024, -0.5408, 1.085), (-0.5024, -0.5408, 1.085), (-0.5495, 0.4982, 1.14), (-0.519, 1.034, -0.5081), (0.519, 1.034, -0.5081), (0.5265, 1.134, 0.5077), (0.5, -1.118, -0.5287), (-0.5, -1.118, -0.5287), (-0.5008, -1.034, 0.5132), (1.022, 0.4914, -0.4945), (1.072, -0.5191, -0.497), (1.031, -0.5149, 0.4981), (-1.072, -0.5191, -0.497), (-1.022, 0.4914, -0.4945), (-1.037, 0.4887, 0.5106), (-1.031, -0.5149, 0.4981), (1.037, 0.4887, 0.5106), (0.5008, -1.034, 0.5132), (-0.5265, 1.134, 0.5077), (0.5495, 0.4982, 1.14), (0.5008, 0.4915, -1.01)], [], [(97, 41, 3, 28), (96, 32, 7, 45), (95, 34, 6, 33), (94, 36, 5, 31), (93, 47, 7, 32), (92, 49, 4, 30), (91, 50, 12, 42), (90, 51, 20, 52), (89, 37, 19, 53), (88, 54, 14, 44), (87, 55, 21, 56), (86, 35, 17, 57), (85, 58, 13, 43), (84, 59, 22, 60), (83, 48, 18, 61), (82, 62, 15, 45), (81, 63, 23, 64), (80, 46, 16, 65), (79, 66, 15, 33), (78, 67, 24, 68), (77, 44, 14, 69), (76, 70, 10, 40), (75, 71, 25, 72), (74, 29, 11, 73), (71, 74, 73, 25), (8, 38, 74, 71), (38, 2, 29, 74), (39, 75, 72, 9), (0, 26, 75, 39), (26, 8, 71, 75), (27, 76, 40, 1), (9, 72, 76, 27), (72, 25, 70, 76), (67, 77, 69, 24), (13, 31, 77, 67), (31, 5, 44, 77), (30, 78, 68, 12), (4, 43, 78, 30), (43, 13, 67, 78), (42, 79, 33, 6), (12, 68, 79, 42), (68, 24, 66, 79), (63, 80, 65, 23), (11, 29, 80, 63), (29, 2, 46, 80), (35, 81, 64, 17), (3, 41, 81, 35), (41, 11, 63, 81), (47, 82, 45, 7), (17, 64, 82, 47), (64, 23, 62, 82), (59, 83, 61, 22), (9, 27, 83, 59), (27, 1, 48, 83), (37, 84, 60, 19), (0, 39, 84, 37), (39, 9, 59, 84), (49, 85, 43, 4), (19, 60, 85, 49), (60, 22, 58, 85), (55, 86, 57, 21), (10, 28, 86, 55), (28, 3, 35, 86), (48, 87, 56, 18), (1, 40, 87, 48), (40, 10, 55, 87), (36, 88, 44, 5), (18, 56, 88, 36), (56, 21, 54, 88), (51, 89, 53, 20), (8, 26, 89, 51), (26, 0, 37, 89), (46, 90, 52, 16), (2, 38, 90, 46), (38, 8, 51, 90), (34, 91, 42, 6), (16, 52, 91, 34), (52, 20, 50, 91), (50, 92, 30, 12), (20, 53, 92, 50), (53, 19, 49, 92), (54, 93, 32, 14), (21, 57, 93, 54), (57, 17, 47, 93), (58, 94, 31, 13), (22, 61, 94, 58), (61, 18, 36, 94), (62, 95, 33, 15), (23, 65, 95, 62), (65, 16, 34, 95), (66, 96, 45, 15), (24, 69, 96, 66), (69, 14, 32, 96), (70, 97, 28, 10), (25, 73, 97, 70), (73, 11, 41, 97)])
me_plane_012.materials.append(mat_material)
me_plane_012.use_remesh_preserve_volume = False
me_plane_012.use_remesh_preserve_attributes = False
me_plane_012.use_mirror_vertex_groups = False
me_plane_012.update()
me_plane_011 = bpy.data.meshes.new('Plane.011')
me_plane_011.from_pydata([(-1.055, -1.082, -1.102), (1.055, -1.082, -1.102), (-1.073, 1.05, -1.089), (1.073, 1.05, -1.089), (-0.9975, -1.004, 0.9903), (0.9975, -1.004, 0.9903), (-1.03, 1.021, 1.055), (1.03, 1.021, 1.055), (-1.07, -0.01782, -1.095), (6.741e-09, -1.014, -1.006), (1.07, -0.01782, -1.095), (6.741e-09, 0.9913, -1.003), (-1.005, 0.003875, 1.013), (6.738e-09, -1.037, 1.03), (1.005, 0.003875, 1.013), (6.741e-09, 0.9912, 0.9971), (-1.007, 0.9979, -0.003274), (1.007, 0.9979, -0.003274), (1.0, -1.009, -0.002948), (-1.0, -1.009, -0.002948), (-1.102, -0.01134, -0.0119), (1.102, -0.01134, -0.0119), (6.741e-09, -1.017, -0.002925), (7.334e-09, 1.31, 0.0006722), (6.519e-09, -0.007391, 1.126), (6.858e-09, -0.01535, -1.132), (-1.019, -0.5224, -1.034), (0.5013, -1.03, -1.044), (0.9946, 0.5001, -1.008), (-0.5186, 1.047, -1.03), (-1.068, -0.5188, 1.092), (0.5018, -1.066, 1.042), (1.075, 0.4983, 1.097), (-0.5058, 0.998, 1.007), (-1.006, 1.042, 0.4982), (1.06, 1.046, -0.5079), (0.9988, -1.007, 0.4993), (-1.042, -1.026, -0.5034), (-0.9946, 0.5001, -1.008), (-0.5013, -1.03, -1.044), (1.019, -0.5224, -1.034), (0.5186, 1.047, -1.03), (-1.075, 0.4983, 1.097), (-0.5018, -1.066, 1.042), (1.068, -0.5188, 1.092), (0.5058, 0.998, 1.007), (-1.06, 1.046, -0.5079), (1.006, 1.042, 0.4982), (1.042, -1.026, -0.5034), (-0.9988, -1.007, 0.4993), (-1.142, -0.009416, 0.5223), (-1.077, -0.01226, -0.5176), (-1.023, 0.4903, -0.005625), (-1.007, -0.508, -0.007256), (1.142, -0.009417, 0.5223), (1.077, -0.01226, -0.5176), (1.007, -0.508, -0.007256), (1.023, 0.4903, -0.005625), (6.738e-09, -1.016, 0.5018), (6.741e-09, -1.082, -0.5163), (-0.4999, -1.025, -0.002925), (0.4999, -1.025, -0.002925), (6.741e-09, 1.048, 0.4971), (7.101e-09, 1.111, -0.5257), (0.4913, 0.9168, -0.000732), (-0.4913, 0.9168, -0.000732), (6.738e-09, 0.4917, 1.018), (6.745e-09, -0.5408, 1.084), (-0.4998, -0.01185, 1.084), (0.4998, -0.01185, 1.084), (0.5023, -0.009145, -1.031), (-0.5023, -0.009145, -1.031), (6.741e-09, -0.5088, -1.071), (7.436e-09, 0.5084, -1.375), (-0.5008, 0.4915, -1.01), (-0.5, -0.5088, -1.05), (0.5, -0.5088, -1.05), (0.5024, -0.5408, 1.085), (-0.5024, -0.5408, 1.085), (-0.5495, 0.4982, 1.14), (-0.519, 1.034, -0.5081), (0.519, 1.034, -0.5081), (0.5265, 1.134, 0.5077), (0.5, -1.118, -0.5287), (-0.5, -1.118, -0.5287), (-0.5008, -1.034, 0.5132), (1.022, 0.4914, -0.4945), (1.072, -0.5191, -0.497), (1.031, -0.5149, 0.4981), (-1.072, -0.5191, -0.497), (-1.022, 0.4914, -0.4945), (-1.037, 0.4887, 0.5106), (-1.031, -0.5149, 0.4981), (1.037, 0.4887, 0.5106), (0.5008, -1.034, 0.5132), (-0.5265, 1.134, 0.5077), (0.5495, 0.4982, 1.14), (0.5008, 0.4915, -1.01)], [], [(97, 41, 3, 28), (96, 32, 7, 45), (95, 34, 6, 33), (94, 36, 5, 31), (93, 47, 7, 32), (92, 49, 4, 30), (91, 50, 12, 42), (90, 51, 20, 52), (89, 37, 19, 53), (88, 54, 14, 44), (87, 55, 21, 56), (86, 35, 17, 57), (85, 58, 13, 43), (84, 59, 22, 60), (83, 48, 18, 61), (82, 62, 15, 45), (81, 63, 23, 64), (80, 46, 16, 65), (79, 66, 15, 33), (78, 67, 24, 68), (77, 44, 14, 69), (76, 70, 10, 40), (75, 71, 25, 72), (74, 29, 11, 73), (71, 74, 73, 25), (8, 38, 74, 71), (38, 2, 29, 74), (39, 75, 72, 9), (0, 26, 75, 39), (26, 8, 71, 75), (27, 76, 40, 1), (9, 72, 76, 27), (72, 25, 70, 76), (67, 77, 69, 24), (13, 31, 77, 67), (31, 5, 44, 77), (30, 78, 68, 12), (4, 43, 78, 30), (43, 13, 67, 78), (42, 79, 33, 6), (12, 68, 79, 42), (68, 24, 66, 79), (63, 80, 65, 23), (11, 29, 80, 63), (29, 2, 46, 80), (35, 81, 64, 17), (3, 41, 81, 35), (41, 11, 63, 81), (47, 82, 45, 7), (17, 64, 82, 47), (64, 23, 62, 82), (59, 83, 61, 22), (9, 27, 83, 59), (27, 1, 48, 83), (37, 84, 60, 19), (0, 39, 84, 37), (39, 9, 59, 84), (49, 85, 43, 4), (19, 60, 85, 49), (60, 22, 58, 85), (55, 86, 57, 21), (10, 28, 86, 55), (28, 3, 35, 86), (48, 87, 56, 18), (1, 40, 87, 48), (40, 10, 55, 87), (36, 88, 44, 5), (18, 56, 88, 36), (56, 21, 54, 88), (51, 89, 53, 20), (8, 26, 89, 51), (26, 0, 37, 89), (46, 90, 52, 16), (2, 38, 90, 46), (38, 8, 51, 90), (34, 91, 42, 6), (16, 52, 91, 34), (52, 20, 50, 91), (50, 92, 30, 12), (20, 53, 92, 50), (53, 19, 49, 92), (54, 93, 32, 14), (21, 57, 93, 54), (57, 17, 47, 93), (58, 94, 31, 13), (22, 61, 94, 58), (61, 18, 36, 94), (62, 95, 33, 15), (23, 65, 95, 62), (65, 16, 34, 95), (66, 96, 45, 15), (24, 69, 96, 66), (69, 14, 32, 96), (70, 97, 28, 10), (25, 73, 97, 70), (73, 11, 41, 97)])
me_plane_011.materials.append(mat_material)
me_plane_011.use_remesh_preserve_volume = False
me_plane_011.use_remesh_preserve_attributes = False
me_plane_011.use_mirror_vertex_groups = False
me_plane_011.update()
me_plane_010 = bpy.data.meshes.new('Plane.010')
me_plane_010.from_pydata([(-1.055, -1.082, -1.102), (1.055, -1.082, -1.102), (-1.073, 1.05, -1.089), (1.073, 1.05, -1.089), (-0.9975, -1.004, 0.9903), (0.9975, -1.004, 0.9903), (-1.03, 1.021, 1.055), (1.03, 1.021, 1.055), (-1.07, -0.01782, -1.095), (6.741e-09, -1.014, -1.006), (1.07, -0.01782, -1.095), (6.741e-09, 0.9913, -1.003), (-1.005, 0.003875, 1.013), (6.738e-09, -1.037, 1.03), (1.005, 0.003875, 1.013), (6.741e-09, 0.9912, 0.9971), (-1.007, 0.9979, -0.003274), (1.007, 0.9979, -0.003274), (1.0, -1.009, -0.002948), (-1.0, -1.009, -0.002948), (-1.102, -0.01134, -0.0119), (1.102, -0.01134, -0.0119), (6.741e-09, -1.017, -0.002925), (7.334e-09, 1.31, 0.0006722), (6.519e-09, -0.007391, 1.126), (6.858e-09, -0.01535, -1.132), (-1.019, -0.5224, -1.034), (0.5013, -1.03, -1.044), (0.9946, 0.5001, -1.008), (-0.5186, 1.047, -1.03), (-1.068, -0.5188, 1.092), (0.5018, -1.066, 1.042), (1.075, 0.4983, 1.097), (-0.5058, 0.998, 1.007), (-1.006, 1.042, 0.4982), (1.06, 1.046, -0.5079), (0.9988, -1.007, 0.4993), (-1.042, -1.026, -0.5034), (-0.9946, 0.5001, -1.008), (-0.5013, -1.03, -1.044), (1.019, -0.5224, -1.034), (0.5186, 1.047, -1.03), (-1.075, 0.4983, 1.097), (-0.5018, -1.066, 1.042), (1.068, -0.5188, 1.092), (0.5058, 0.998, 1.007), (-1.06, 1.046, -0.5079), (1.006, 1.042, 0.4982), (1.042, -1.026, -0.5034), (-0.9988, -1.007, 0.4993), (-1.142, -0.009416, 0.5223), (-1.077, -0.01226, -0.5176), (-1.023, 0.4903, -0.005625), (-1.007, -0.508, -0.007256), (1.142, -0.009417, 0.5223), (1.077, -0.01226, -0.5176), (1.007, -0.508, -0.007256), (1.023, 0.4903, -0.005625), (6.738e-09, -1.016, 0.5018), (6.741e-09, -1.082, -0.5163), (-0.4999, -1.025, -0.002925), (0.4999, -1.025, -0.002925), (6.741e-09, 1.048, 0.4971), (7.101e-09, 1.111, -0.5257), (0.4913, 0.9168, -0.000732), (-0.4913, 0.9168, -0.000732), (6.738e-09, 0.4917, 1.018), (6.745e-09, -0.5408, 1.084), (-0.4998, -0.01185, 1.084), (0.4998, -0.01185, 1.084), (0.5023, -0.009145, -1.031), (-0.5023, -0.009145, -1.031), (6.741e-09, -0.5088, -1.071), (7.436e-09, 0.5084, -1.375), (-0.5008, 0.4915, -1.01), (-0.5, -0.5088, -1.05), (0.5, -0.5088, -1.05), (0.5024, -0.5408, 1.085), (-0.5024, -0.5408, 1.085), (-0.5495, 0.4982, 1.14), (-0.519, 1.034, -0.5081), (0.519, 1.034, -0.5081), (0.5265, 1.134, 0.5077), (0.5, -1.118, -0.5287), (-0.5, -1.118, -0.5287), (-0.5008, -1.034, 0.5132), (1.022, 0.4914, -0.4945), (1.072, -0.5191, -0.497), (1.031, -0.5149, 0.4981), (-1.072, -0.5191, -0.497), (-1.022, 0.4914, -0.4945), (-1.037, 0.4887, 0.5106), (-1.031, -0.5149, 0.4981), (1.037, 0.4887, 0.5106), (0.5008, -1.034, 0.5132), (-0.5265, 1.134, 0.5077), (0.5495, 0.4982, 1.14), (0.5008, 0.4915, -1.01)], [], [(97, 41, 3, 28), (96, 32, 7, 45), (95, 34, 6, 33), (94, 36, 5, 31), (93, 47, 7, 32), (92, 49, 4, 30), (91, 50, 12, 42), (90, 51, 20, 52), (89, 37, 19, 53), (88, 54, 14, 44), (87, 55, 21, 56), (86, 35, 17, 57), (85, 58, 13, 43), (84, 59, 22, 60), (83, 48, 18, 61), (82, 62, 15, 45), (81, 63, 23, 64), (80, 46, 16, 65), (79, 66, 15, 33), (78, 67, 24, 68), (77, 44, 14, 69), (76, 70, 10, 40), (75, 71, 25, 72), (74, 29, 11, 73), (71, 74, 73, 25), (8, 38, 74, 71), (38, 2, 29, 74), (39, 75, 72, 9), (0, 26, 75, 39), (26, 8, 71, 75), (27, 76, 40, 1), (9, 72, 76, 27), (72, 25, 70, 76), (67, 77, 69, 24), (13, 31, 77, 67), (31, 5, 44, 77), (30, 78, 68, 12), (4, 43, 78, 30), (43, 13, 67, 78), (42, 79, 33, 6), (12, 68, 79, 42), (68, 24, 66, 79), (63, 80, 65, 23), (11, 29, 80, 63), (29, 2, 46, 80), (35, 81, 64, 17), (3, 41, 81, 35), (41, 11, 63, 81), (47, 82, 45, 7), (17, 64, 82, 47), (64, 23, 62, 82), (59, 83, 61, 22), (9, 27, 83, 59), (27, 1, 48, 83), (37, 84, 60, 19), (0, 39, 84, 37), (39, 9, 59, 84), (49, 85, 43, 4), (19, 60, 85, 49), (60, 22, 58, 85), (55, 86, 57, 21), (10, 28, 86, 55), (28, 3, 35, 86), (48, 87, 56, 18), (1, 40, 87, 48), (40, 10, 55, 87), (36, 88, 44, 5), (18, 56, 88, 36), (56, 21, 54, 88), (51, 89, 53, 20), (8, 26, 89, 51), (26, 0, 37, 89), (46, 90, 52, 16), (2, 38, 90, 46), (38, 8, 51, 90), (34, 91, 42, 6), (16, 52, 91, 34), (52, 20, 50, 91), (50, 92, 30, 12), (20, 53, 92, 50), (53, 19, 49, 92), (54, 93, 32, 14), (21, 57, 93, 54), (57, 17, 47, 93), (58, 94, 31, 13), (22, 61, 94, 58), (61, 18, 36, 94), (62, 95, 33, 15), (23, 65, 95, 62), (65, 16, 34, 95), (66, 96, 45, 15), (24, 69, 96, 66), (69, 14, 32, 96), (70, 97, 28, 10), (25, 73, 97, 70), (73, 11, 41, 97)])
me_plane_010.materials.append(mat_material)
me_plane_010.use_remesh_preserve_volume = False
me_plane_010.use_remesh_preserve_attributes = False
me_plane_010.use_mirror_vertex_groups = False
me_plane_010.update()
me_plane_009 = bpy.data.meshes.new('Plane.009')
me_plane_009.from_pydata([(-1.055, -1.082, -1.102), (1.055, -1.082, -1.102), (-1.073, 1.05, -1.089), (1.073, 1.05, -1.089), (-0.9975, -1.004, 0.9903), (0.9975, -1.004, 0.9903), (-1.03, 1.021, 1.055), (1.03, 1.021, 1.055), (-1.07, -0.01782, -1.095), (6.741e-09, -1.014, -1.006), (1.07, -0.01782, -1.095), (6.741e-09, 0.9913, -1.003), (-1.005, 0.003875, 1.013), (6.738e-09, -1.037, 1.03), (1.005, 0.003875, 1.013), (6.741e-09, 0.9912, 0.9971), (-1.007, 0.9979, -0.003274), (1.007, 0.9979, -0.003274), (1.0, -1.009, -0.002948), (-1.0, -1.009, -0.002948), (-1.102, -0.01134, -0.0119), (1.102, -0.01134, -0.0119), (6.741e-09, -1.017, -0.002925), (7.334e-09, 1.31, 0.0006722), (6.519e-09, -0.007391, 1.126), (6.858e-09, -0.01535, -1.132), (-1.019, -0.5224, -1.034), (0.5013, -1.03, -1.044), (0.9946, 0.5001, -1.008), (-0.5186, 1.047, -1.03), (-1.068, -0.5188, 1.092), (0.5018, -1.066, 1.042), (1.075, 0.4983, 1.097), (-0.5058, 0.998, 1.007), (-1.006, 1.042, 0.4982), (1.06, 1.046, -0.5079), (0.9988, -1.007, 0.4993), (-1.042, -1.026, -0.5034), (-0.9946, 0.5001, -1.008), (-0.5013, -1.03, -1.044), (1.019, -0.5224, -1.034), (0.5186, 1.047, -1.03), (-1.075, 0.4983, 1.097), (-0.5018, -1.066, 1.042), (1.068, -0.5188, 1.092), (0.5058, 0.998, 1.007), (-1.06, 1.046, -0.5079), (1.006, 1.042, 0.4982), (1.042, -1.026, -0.5034), (-0.9988, -1.007, 0.4993), (-1.142, -0.009416, 0.5223), (-1.077, -0.01226, -0.5176), (-1.023, 0.4903, -0.005625), (-1.007, -0.508, -0.007256), (1.142, -0.009417, 0.5223), (1.077, -0.01226, -0.5176), (1.007, -0.508, -0.007256), (1.023, 0.4903, -0.005625), (6.738e-09, -1.016, 0.5018), (6.741e-09, -1.082, -0.5163), (-0.4999, -1.025, -0.002925), (0.4999, -1.025, -0.002925), (6.741e-09, 1.048, 0.4971), (7.101e-09, 1.111, -0.5257), (0.4913, 0.9168, -0.000732), (-0.4913, 0.9168, -0.000732), (6.738e-09, 0.4917, 1.018), (6.745e-09, -0.5408, 1.084), (-0.4998, -0.01185, 1.084), (0.4998, -0.01185, 1.084), (0.5023, -0.009145, -1.031), (-0.5023, -0.009145, -1.031), (6.741e-09, -0.5088, -1.071), (7.436e-09, 0.5084, -1.375), (-0.5008, 0.4915, -1.01), (-0.5, -0.5088, -1.05), (0.5, -0.5088, -1.05), (0.5024, -0.5408, 1.085), (-0.5024, -0.5408, 1.085), (-0.5495, 0.4982, 1.14), (-0.519, 1.034, -0.5081), (0.519, 1.034, -0.5081), (0.5265, 1.134, 0.5077), (0.5, -1.118, -0.5287), (-0.5, -1.118, -0.5287), (-0.5008, -1.034, 0.5132), (1.022, 0.4914, -0.4945), (1.072, -0.5191, -0.497), (1.031, -0.5149, 0.4981), (-1.072, -0.5191, -0.497), (-1.022, 0.4914, -0.4945), (-1.037, 0.4887, 0.5106), (-1.031, -0.5149, 0.4981), (1.037, 0.4887, 0.5106), (0.5008, -1.034, 0.5132), (-0.5265, 1.134, 0.5077), (0.5495, 0.4982, 1.14), (0.5008, 0.4915, -1.01)], [], [(97, 41, 3, 28), (96, 32, 7, 45), (95, 34, 6, 33), (94, 36, 5, 31), (93, 47, 7, 32), (92, 49, 4, 30), (91, 50, 12, 42), (90, 51, 20, 52), (89, 37, 19, 53), (88, 54, 14, 44), (87, 55, 21, 56), (86, 35, 17, 57), (85, 58, 13, 43), (84, 59, 22, 60), (83, 48, 18, 61), (82, 62, 15, 45), (81, 63, 23, 64), (80, 46, 16, 65), (79, 66, 15, 33), (78, 67, 24, 68), (77, 44, 14, 69), (76, 70, 10, 40), (75, 71, 25, 72), (74, 29, 11, 73), (71, 74, 73, 25), (8, 38, 74, 71), (38, 2, 29, 74), (39, 75, 72, 9), (0, 26, 75, 39), (26, 8, 71, 75), (27, 76, 40, 1), (9, 72, 76, 27), (72, 25, 70, 76), (67, 77, 69, 24), (13, 31, 77, 67), (31, 5, 44, 77), (30, 78, 68, 12), (4, 43, 78, 30), (43, 13, 67, 78), (42, 79, 33, 6), (12, 68, 79, 42), (68, 24, 66, 79), (63, 80, 65, 23), (11, 29, 80, 63), (29, 2, 46, 80), (35, 81, 64, 17), (3, 41, 81, 35), (41, 11, 63, 81), (47, 82, 45, 7), (17, 64, 82, 47), (64, 23, 62, 82), (59, 83, 61, 22), (9, 27, 83, 59), (27, 1, 48, 83), (37, 84, 60, 19), (0, 39, 84, 37), (39, 9, 59, 84), (49, 85, 43, 4), (19, 60, 85, 49), (60, 22, 58, 85), (55, 86, 57, 21), (10, 28, 86, 55), (28, 3, 35, 86), (48, 87, 56, 18), (1, 40, 87, 48), (40, 10, 55, 87), (36, 88, 44, 5), (18, 56, 88, 36), (56, 21, 54, 88), (51, 89, 53, 20), (8, 26, 89, 51), (26, 0, 37, 89), (46, 90, 52, 16), (2, 38, 90, 46), (38, 8, 51, 90), (34, 91, 42, 6), (16, 52, 91, 34), (52, 20, 50, 91), (50, 92, 30, 12), (20, 53, 92, 50), (53, 19, 49, 92), (54, 93, 32, 14), (21, 57, 93, 54), (57, 17, 47, 93), (58, 94, 31, 13), (22, 61, 94, 58), (61, 18, 36, 94), (62, 95, 33, 15), (23, 65, 95, 62), (65, 16, 34, 95), (66, 96, 45, 15), (24, 69, 96, 66), (69, 14, 32, 96), (70, 97, 28, 10), (25, 73, 97, 70), (73, 11, 41, 97)])
me_plane_009.materials.append(mat_material)
me_plane_009.use_remesh_preserve_volume = False
me_plane_009.use_remesh_preserve_attributes = False
me_plane_009.use_mirror_vertex_groups = False
me_plane_009.update()
me_plane_008 = bpy.data.meshes.new('Plane.008')
me_plane_008.from_pydata([(-1.055, -1.082, -1.102), (1.055, -1.082, -1.102), (-1.073, 1.05, -1.089), (1.073, 1.05, -1.089), (-0.9975, -1.004, 0.9903), (0.9975, -1.004, 0.9903), (-1.03, 1.021, 1.055), (1.03, 1.021, 1.055), (-1.07, -0.01782, -1.095), (6.741e-09, -1.014, -1.006), (1.07, -0.01782, -1.095), (6.741e-09, 0.9913, -1.003), (-1.005, 0.003875, 1.013), (6.738e-09, -1.037, 1.03), (1.005, 0.003875, 1.013), (6.741e-09, 0.9912, 0.9971), (-1.007, 0.9979, -0.003274), (1.007, 0.9979, -0.003274), (1.0, -1.009, -0.002948), (-1.0, -1.009, -0.002948), (-1.102, -0.01134, -0.0119), (1.102, -0.01134, -0.0119), (6.741e-09, -1.017, -0.002925), (7.334e-09, 1.31, 0.0006722), (6.519e-09, -0.007391, 1.126), (6.858e-09, -0.01535, -1.132), (-1.019, -0.5224, -1.034), (0.5013, -1.03, -1.044), (0.9946, 0.5001, -1.008), (-0.5186, 1.047, -1.03), (-1.068, -0.5188, 1.092), (0.5018, -1.066, 1.042), (1.075, 0.4983, 1.097), (-0.5058, 0.998, 1.007), (-1.006, 1.042, 0.4982), (1.06, 1.046, -0.5079), (0.9988, -1.007, 0.4993), (-1.042, -1.026, -0.5034), (-0.9946, 0.5001, -1.008), (-0.5013, -1.03, -1.044), (1.019, -0.5224, -1.034), (0.5186, 1.047, -1.03), (-1.075, 0.4983, 1.097), (-0.5018, -1.066, 1.042), (1.068, -0.5188, 1.092), (0.5058, 0.998, 1.007), (-1.06, 1.046, -0.5079), (1.006, 1.042, 0.4982), (1.042, -1.026, -0.5034), (-0.9988, -1.007, 0.4993), (-1.142, -0.009416, 0.5223), (-1.077, -0.01226, -0.5176), (-1.023, 0.4903, -0.005625), (-1.007, -0.508, -0.007256), (1.142, -0.009417, 0.5223), (1.077, -0.01226, -0.5176), (1.007, -0.508, -0.007256), (1.023, 0.4903, -0.005625), (6.738e-09, -1.016, 0.5018), (6.741e-09, -1.082, -0.5163), (-0.4999, -1.025, -0.002925), (0.4999, -1.025, -0.002925), (6.741e-09, 1.048, 0.4971), (7.101e-09, 1.111, -0.5257), (0.4913, 0.9168, -0.000732), (-0.4913, 0.9168, -0.000732), (6.738e-09, 0.4917, 1.018), (6.745e-09, -0.5408, 1.084), (-0.4998, -0.01185, 1.084), (0.4998, -0.01185, 1.084), (0.5023, -0.009145, -1.031), (-0.5023, -0.009145, -1.031), (6.741e-09, -0.5088, -1.071), (7.436e-09, 0.5084, -1.375), (-0.5008, 0.4915, -1.01), (-0.5, -0.5088, -1.05), (0.5, -0.5088, -1.05), (0.5024, -0.5408, 1.085), (-0.5024, -0.5408, 1.085), (-0.5495, 0.4982, 1.14), (-0.519, 1.034, -0.5081), (0.519, 1.034, -0.5081), (0.5265, 1.134, 0.5077), (0.5, -1.118, -0.5287), (-0.5, -1.118, -0.5287), (-0.5008, -1.034, 0.5132), (1.022, 0.4914, -0.4945), (1.072, -0.5191, -0.497), (1.031, -0.5149, 0.4981), (-1.072, -0.5191, -0.497), (-1.022, 0.4914, -0.4945), (-1.037, 0.4887, 0.5106), (-1.031, -0.5149, 0.4981), (1.037, 0.4887, 0.5106), (0.5008, -1.034, 0.5132), (-0.5265, 1.134, 0.5077), (0.5495, 0.4982, 1.14), (0.5008, 0.4915, -1.01)], [], [(97, 41, 3, 28), (96, 32, 7, 45), (95, 34, 6, 33), (94, 36, 5, 31), (93, 47, 7, 32), (92, 49, 4, 30), (91, 50, 12, 42), (90, 51, 20, 52), (89, 37, 19, 53), (88, 54, 14, 44), (87, 55, 21, 56), (86, 35, 17, 57), (85, 58, 13, 43), (84, 59, 22, 60), (83, 48, 18, 61), (82, 62, 15, 45), (81, 63, 23, 64), (80, 46, 16, 65), (79, 66, 15, 33), (78, 67, 24, 68), (77, 44, 14, 69), (76, 70, 10, 40), (75, 71, 25, 72), (74, 29, 11, 73), (71, 74, 73, 25), (8, 38, 74, 71), (38, 2, 29, 74), (39, 75, 72, 9), (0, 26, 75, 39), (26, 8, 71, 75), (27, 76, 40, 1), (9, 72, 76, 27), (72, 25, 70, 76), (67, 77, 69, 24), (13, 31, 77, 67), (31, 5, 44, 77), (30, 78, 68, 12), (4, 43, 78, 30), (43, 13, 67, 78), (42, 79, 33, 6), (12, 68, 79, 42), (68, 24, 66, 79), (63, 80, 65, 23), (11, 29, 80, 63), (29, 2, 46, 80), (35, 81, 64, 17), (3, 41, 81, 35), (41, 11, 63, 81), (47, 82, 45, 7), (17, 64, 82, 47), (64, 23, 62, 82), (59, 83, 61, 22), (9, 27, 83, 59), (27, 1, 48, 83), (37, 84, 60, 19), (0, 39, 84, 37), (39, 9, 59, 84), (49, 85, 43, 4), (19, 60, 85, 49), (60, 22, 58, 85), (55, 86, 57, 21), (10, 28, 86, 55), (28, 3, 35, 86), (48, 87, 56, 18), (1, 40, 87, 48), (40, 10, 55, 87), (36, 88, 44, 5), (18, 56, 88, 36), (56, 21, 54, 88), (51, 89, 53, 20), (8, 26, 89, 51), (26, 0, 37, 89), (46, 90, 52, 16), (2, 38, 90, 46), (38, 8, 51, 90), (34, 91, 42, 6), (16, 52, 91, 34), (52, 20, 50, 91), (50, 92, 30, 12), (20, 53, 92, 50), (53, 19, 49, 92), (54, 93, 32, 14), (21, 57, 93, 54), (57, 17, 47, 93), (58, 94, 31, 13), (22, 61, 94, 58), (61, 18, 36, 94), (62, 95, 33, 15), (23, 65, 95, 62), (65, 16, 34, 95), (66, 96, 45, 15), (24, 69, 96, 66), (69, 14, 32, 96), (70, 97, 28, 10), (25, 73, 97, 70), (73, 11, 41, 97)])
me_plane_008.materials.append(mat_material)
me_plane_008.use_remesh_preserve_volume = False
me_plane_008.use_remesh_preserve_attributes = False
me_plane_008.use_mirror_vertex_groups = False
me_plane_008.update()
me_plane_007 = bpy.data.meshes.new('Plane.007')
me_plane_007.from_pydata([(-1.055, -1.082, -1.102), (1.055, -1.082, -1.102), (-1.073, 1.05, -1.089), (1.073, 1.05, -1.089), (-0.9975, -1.004, 0.9903), (0.9975, -1.004, 0.9903), (-1.03, 1.021, 1.055), (1.03, 1.021, 1.055), (-1.07, -0.01782, -1.095), (6.741e-09, -1.014, -1.006), (1.07, -0.01782, -1.095), (6.741e-09, 0.9913, -1.003), (-1.005, 0.003875, 1.013), (6.738e-09, -1.037, 1.03), (1.005, 0.003875, 1.013), (6.741e-09, 0.9912, 0.9971), (-1.007, 0.9979, -0.003274), (1.007, 0.9979, -0.003274), (1.0, -1.009, -0.002948), (-1.0, -1.009, -0.002948), (-1.102, -0.01134, -0.0119), (1.102, -0.01134, -0.0119), (6.741e-09, -1.017, -0.002925), (7.334e-09, 1.31, 0.0006722), (6.519e-09, -0.007391, 1.126), (6.858e-09, -0.01535, -1.132), (-1.019, -0.5224, -1.034), (0.5013, -1.03, -1.044), (0.9946, 0.5001, -1.008), (-0.5186, 1.047, -1.03), (-1.068, -0.5188, 1.092), (0.5018, -1.066, 1.042), (1.075, 0.4983, 1.097), (-0.5058, 0.998, 1.007), (-1.006, 1.042, 0.4982), (1.06, 1.046, -0.5079), (0.9988, -1.007, 0.4993), (-1.042, -1.026, -0.5034), (-0.9946, 0.5001, -1.008), (-0.5013, -1.03, -1.044), (1.019, -0.5224, -1.034), (0.5186, 1.047, -1.03), (-1.075, 0.4983, 1.097), (-0.5018, -1.066, 1.042), (1.068, -0.5188, 1.092), (0.5058, 0.998, 1.007), (-1.06, 1.046, -0.5079), (1.006, 1.042, 0.4982), (1.042, -1.026, -0.5034), (-0.9988, -1.007, 0.4993), (-1.142, -0.009416, 0.5223), (-1.077, -0.01226, -0.5176), (-1.023, 0.4903, -0.005625), (-1.007, -0.508, -0.007256), (1.142, -0.009417, 0.5223), (1.077, -0.01226, -0.5176), (1.007, -0.508, -0.007256), (1.023, 0.4903, -0.005625), (6.738e-09, -1.016, 0.5018), (6.741e-09, -1.082, -0.5163), (-0.4999, -1.025, -0.002925), (0.4999, -1.025, -0.002925), (6.741e-09, 1.048, 0.4971), (7.101e-09, 1.111, -0.5257), (0.4913, 0.9168, -0.000732), (-0.4913, 0.9168, -0.000732), (6.738e-09, 0.4917, 1.018), (6.745e-09, -0.5408, 1.084), (-0.4998, -0.01185, 1.084), (0.4998, -0.01185, 1.084), (0.5023, -0.009145, -1.031), (-0.5023, -0.009145, -1.031), (6.741e-09, -0.5088, -1.071), (7.436e-09, 0.5084, -1.375), (-0.5008, 0.4915, -1.01), (-0.5, -0.5088, -1.05), (0.5, -0.5088, -1.05), (0.5024, -0.5408, 1.085), (-0.5024, -0.5408, 1.085), (-0.5495, 0.4982, 1.14), (-0.519, 1.034, -0.5081), (0.519, 1.034, -0.5081), (0.5265, 1.134, 0.5077), (0.5, -1.118, -0.5287), (-0.5, -1.118, -0.5287), (-0.5008, -1.034, 0.5132), (1.022, 0.4914, -0.4945), (1.072, -0.5191, -0.497), (1.031, -0.5149, 0.4981), (-1.072, -0.5191, -0.497), (-1.022, 0.4914, -0.4945), (-1.037, 0.4887, 0.5106), (-1.031, -0.5149, 0.4981), (1.037, 0.4887, 0.5106), (0.5008, -1.034, 0.5132), (-0.5265, 1.134, 0.5077), (0.5495, 0.4982, 1.14), (0.5008, 0.4915, -1.01)], [], [(97, 41, 3, 28), (96, 32, 7, 45), (95, 34, 6, 33), (94, 36, 5, 31), (93, 47, 7, 32), (92, 49, 4, 30), (91, 50, 12, 42), (90, 51, 20, 52), (89, 37, 19, 53), (88, 54, 14, 44), (87, 55, 21, 56), (86, 35, 17, 57), (85, 58, 13, 43), (84, 59, 22, 60), (83, 48, 18, 61), (82, 62, 15, 45), (81, 63, 23, 64), (80, 46, 16, 65), (79, 66, 15, 33), (78, 67, 24, 68), (77, 44, 14, 69), (76, 70, 10, 40), (75, 71, 25, 72), (74, 29, 11, 73), (71, 74, 73, 25), (8, 38, 74, 71), (38, 2, 29, 74), (39, 75, 72, 9), (0, 26, 75, 39), (26, 8, 71, 75), (27, 76, 40, 1), (9, 72, 76, 27), (72, 25, 70, 76), (67, 77, 69, 24), (13, 31, 77, 67), (31, 5, 44, 77), (30, 78, 68, 12), (4, 43, 78, 30), (43, 13, 67, 78), (42, 79, 33, 6), (12, 68, 79, 42), (68, 24, 66, 79), (63, 80, 65, 23), (11, 29, 80, 63), (29, 2, 46, 80), (35, 81, 64, 17), (3, 41, 81, 35), (41, 11, 63, 81), (47, 82, 45, 7), (17, 64, 82, 47), (64, 23, 62, 82), (59, 83, 61, 22), (9, 27, 83, 59), (27, 1, 48, 83), (37, 84, 60, 19), (0, 39, 84, 37), (39, 9, 59, 84), (49, 85, 43, 4), (19, 60, 85, 49), (60, 22, 58, 85), (55, 86, 57, 21), (10, 28, 86, 55), (28, 3, 35, 86), (48, 87, 56, 18), (1, 40, 87, 48), (40, 10, 55, 87), (36, 88, 44, 5), (18, 56, 88, 36), (56, 21, 54, 88), (51, 89, 53, 20), (8, 26, 89, 51), (26, 0, 37, 89), (46, 90, 52, 16), (2, 38, 90, 46), (38, 8, 51, 90), (34, 91, 42, 6), (16, 52, 91, 34), (52, 20, 50, 91), (50, 92, 30, 12), (20, 53, 92, 50), (53, 19, 49, 92), (54, 93, 32, 14), (21, 57, 93, 54), (57, 17, 47, 93), (58, 94, 31, 13), (22, 61, 94, 58), (61, 18, 36, 94), (62, 95, 33, 15), (23, 65, 95, 62), (65, 16, 34, 95), (66, 96, 45, 15), (24, 69, 96, 66), (69, 14, 32, 96), (70, 97, 28, 10), (25, 73, 97, 70), (73, 11, 41, 97)])
me_plane_007.materials.append(mat_material)
me_plane_007.use_remesh_preserve_volume = False
me_plane_007.use_remesh_preserve_attributes = False
me_plane_007.use_mirror_vertex_groups = False
me_plane_007.update()
me_plane_006 = bpy.data.meshes.new('Plane.006')
me_plane_006.from_pydata([(-1.055, -1.082, -1.102), (1.055, -1.082, -1.102), (-1.073, 1.05, -1.089), (1.073, 1.05, -1.089), (-0.9975, -1.004, 0.9903), (0.9975, -1.004, 0.9903), (-1.03, 1.021, 1.055), (1.03, 1.021, 1.055), (-1.07, -0.01782, -1.095), (6.741e-09, -1.014, -1.006), (1.07, -0.01782, -1.095), (6.741e-09, 0.9913, -1.003), (-1.005, 0.003875, 1.013), (6.738e-09, -1.037, 1.03), (1.005, 0.003875, 1.013), (6.741e-09, 0.9912, 0.9971), (-1.007, 0.9979, -0.003274), (1.007, 0.9979, -0.003274), (1.0, -1.009, -0.002948), (-1.0, -1.009, -0.002948), (-1.102, -0.01134, -0.0119), (1.102, -0.01134, -0.0119), (6.741e-09, -1.017, -0.002925), (7.334e-09, 1.31, 0.0006722), (6.519e-09, -0.007391, 1.126), (6.858e-09, -0.01535, -1.132), (-1.019, -0.5224, -1.034), (0.5013, -1.03, -1.044), (0.9946, 0.5001, -1.008), (-0.5186, 1.047, -1.03), (-1.068, -0.5188, 1.092), (0.5018, -1.066, 1.042), (1.075, 0.4983, 1.097), (-0.5058, 0.998, 1.007), (-1.006, 1.042, 0.4982), (1.06, 1.046, -0.5079), (0.9988, -1.007, 0.4993), (-1.042, -1.026, -0.5034), (-0.9946, 0.5001, -1.008), (-0.5013, -1.03, -1.044), (1.019, -0.5224, -1.034), (0.5186, 1.047, -1.03), (-1.075, 0.4983, 1.097), (-0.5018, -1.066, 1.042), (1.068, -0.5188, 1.092), (0.5058, 0.998, 1.007), (-1.06, 1.046, -0.5079), (1.006, 1.042, 0.4982), (1.042, -1.026, -0.5034), (-0.9988, -1.007, 0.4993), (-1.142, -0.009416, 0.5223), (-1.077, -0.01226, -0.5176), (-1.023, 0.4903, -0.005625), (-1.007, -0.508, -0.007256), (1.142, -0.009417, 0.5223), (1.077, -0.01226, -0.5176), (1.007, -0.508, -0.007256), (1.023, 0.4903, -0.005625), (6.738e-09, -1.016, 0.5018), (6.741e-09, -1.082, -0.5163), (-0.4999, -1.025, -0.002925), (0.4999, -1.025, -0.002925), (6.741e-09, 1.048, 0.4971), (7.101e-09, 1.111, -0.5257), (0.4913, 0.9168, -0.000732), (-0.4913, 0.9168, -0.000732), (6.738e-09, 0.4917, 1.018), (6.745e-09, -0.5408, 1.084), (-0.4998, -0.01185, 1.084), (0.4998, -0.01185, 1.084), (0.5023, -0.009145, -1.031), (-0.5023, -0.009145, -1.031), (6.741e-09, -0.5088, -1.071), (7.436e-09, 0.5084, -1.375), (-0.5008, 0.4915, -1.01), (-0.5, -0.5088, -1.05), (0.5, -0.5088, -1.05), (0.5024, -0.5408, 1.085), (-0.5024, -0.5408, 1.085), (-0.5495, 0.4982, 1.14), (-0.519, 1.034, -0.5081), (0.519, 1.034, -0.5081), (0.5265, 1.134, 0.5077), (0.5, -1.118, -0.5287), (-0.5, -1.118, -0.5287), (-0.5008, -1.034, 0.5132), (1.022, 0.4914, -0.4945), (1.072, -0.5191, -0.497), (1.031, -0.5149, 0.4981), (-1.072, -0.5191, -0.497), (-1.022, 0.4914, -0.4945), (-1.037, 0.4887, 0.5106), (-1.031, -0.5149, 0.4981), (1.037, 0.4887, 0.5106), (0.5008, -1.034, 0.5132), (-0.5265, 1.134, 0.5077), (0.5495, 0.4982, 1.14), (0.5008, 0.4915, -1.01)], [], [(97, 41, 3, 28), (96, 32, 7, 45), (95, 34, 6, 33), (94, 36, 5, 31), (93, 47, 7, 32), (92, 49, 4, 30), (91, 50, 12, 42), (90, 51, 20, 52), (89, 37, 19, 53), (88, 54, 14, 44), (87, 55, 21, 56), (86, 35, 17, 57), (85, 58, 13, 43), (84, 59, 22, 60), (83, 48, 18, 61), (82, 62, 15, 45), (81, 63, 23, 64), (80, 46, 16, 65), (79, 66, 15, 33), (78, 67, 24, 68), (77, 44, 14, 69), (76, 70, 10, 40), (75, 71, 25, 72), (74, 29, 11, 73), (71, 74, 73, 25), (8, 38, 74, 71), (38, 2, 29, 74), (39, 75, 72, 9), (0, 26, 75, 39), (26, 8, 71, 75), (27, 76, 40, 1), (9, 72, 76, 27), (72, 25, 70, 76), (67, 77, 69, 24), (13, 31, 77, 67), (31, 5, 44, 77), (30, 78, 68, 12), (4, 43, 78, 30), (43, 13, 67, 78), (42, 79, 33, 6), (12, 68, 79, 42), (68, 24, 66, 79), (63, 80, 65, 23), (11, 29, 80, 63), (29, 2, 46, 80), (35, 81, 64, 17), (3, 41, 81, 35), (41, 11, 63, 81), (47, 82, 45, 7), (17, 64, 82, 47), (64, 23, 62, 82), (59, 83, 61, 22), (9, 27, 83, 59), (27, 1, 48, 83), (37, 84, 60, 19), (0, 39, 84, 37), (39, 9, 59, 84), (49, 85, 43, 4), (19, 60, 85, 49), (60, 22, 58, 85), (55, 86, 57, 21), (10, 28, 86, 55), (28, 3, 35, 86), (48, 87, 56, 18), (1, 40, 87, 48), (40, 10, 55, 87), (36, 88, 44, 5), (18, 56, 88, 36), (56, 21, 54, 88), (51, 89, 53, 20), (8, 26, 89, 51), (26, 0, 37, 89), (46, 90, 52, 16), (2, 38, 90, 46), (38, 8, 51, 90), (34, 91, 42, 6), (16, 52, 91, 34), (52, 20, 50, 91), (50, 92, 30, 12), (20, 53, 92, 50), (53, 19, 49, 92), (54, 93, 32, 14), (21, 57, 93, 54), (57, 17, 47, 93), (58, 94, 31, 13), (22, 61, 94, 58), (61, 18, 36, 94), (62, 95, 33, 15), (23, 65, 95, 62), (65, 16, 34, 95), (66, 96, 45, 15), (24, 69, 96, 66), (69, 14, 32, 96), (70, 97, 28, 10), (25, 73, 97, 70), (73, 11, 41, 97)])
me_plane_006.materials.append(mat_material)
me_plane_006.use_remesh_preserve_volume = False
me_plane_006.use_remesh_preserve_attributes = False
me_plane_006.use_mirror_vertex_groups = False
me_plane_006.update()
me_plane_005 = bpy.data.meshes.new('Plane.005')
me_plane_005.from_pydata([(-1.055, -1.082, -1.102), (1.055, -1.082, -1.102), (-1.073, 1.05, -1.089), (1.073, 1.05, -1.089), (-0.9975, -1.004, 0.9903), (0.9975, -1.004, 0.9903), (-1.03, 1.021, 1.055), (1.03, 1.021, 1.055), (-1.07, -0.01782, -1.095), (6.741e-09, -1.014, -1.006), (1.07, -0.01782, -1.095), (6.741e-09, 0.9913, -1.003), (-1.005, 0.003875, 1.013), (6.738e-09, -1.037, 1.03), (1.005, 0.003875, 1.013), (6.741e-09, 0.9912, 0.9971), (-1.007, 0.9979, -0.003274), (1.007, 0.9979, -0.003274), (1.0, -1.009, -0.002948), (-1.0, -1.009, -0.002948), (-1.102, -0.01134, -0.0119), (1.102, -0.01134, -0.0119), (6.741e-09, -1.017, -0.002925), (7.334e-09, 1.31, 0.0006722), (6.519e-09, -0.007391, 1.126), (6.858e-09, -0.01535, -1.132), (-1.019, -0.5224, -1.034), (0.5013, -1.03, -1.044), (0.9946, 0.5001, -1.008), (-0.5186, 1.047, -1.03), (-1.068, -0.5188, 1.092), (0.5018, -1.066, 1.042), (1.075, 0.4983, 1.097), (-0.5058, 0.998, 1.007), (-1.006, 1.042, 0.4982), (1.06, 1.046, -0.5079), (0.9988, -1.007, 0.4993), (-1.042, -1.026, -0.5034), (-0.9946, 0.5001, -1.008), (-0.5013, -1.03, -1.044), (1.019, -0.5224, -1.034), (0.5186, 1.047, -1.03), (-1.075, 0.4983, 1.097), (-0.5018, -1.066, 1.042), (1.068, -0.5188, 1.092), (0.5058, 0.998, 1.007), (-1.06, 1.046, -0.5079), (1.006, 1.042, 0.4982), (1.042, -1.026, -0.5034), (-0.9988, -1.007, 0.4993), (-1.142, -0.009416, 0.5223), (-1.077, -0.01226, -0.5176), (-1.023, 0.4903, -0.005625), (-1.007, -0.508, -0.007256), (1.142, -0.009417, 0.5223), (1.077, -0.01226, -0.5176), (1.007, -0.508, -0.007256), (1.023, 0.4903, -0.005625), (6.738e-09, -1.016, 0.5018), (6.741e-09, -1.082, -0.5163), (-0.4999, -1.025, -0.002925), (0.4999, -1.025, -0.002925), (6.741e-09, 1.048, 0.4971), (7.101e-09, 1.111, -0.5257), (0.4913, 0.9168, -0.000732), (-0.4913, 0.9168, -0.000732), (6.738e-09, 0.4917, 1.018), (6.745e-09, -0.5408, 1.084), (-0.4998, -0.01185, 1.084), (0.4998, -0.01185, 1.084), (0.5023, -0.009145, -1.031), (-0.5023, -0.009145, -1.031), (6.741e-09, -0.5088, -1.071), (7.436e-09, 0.5084, -1.375), (-0.5008, 0.4915, -1.01), (-0.5, -0.5088, -1.05), (0.5, -0.5088, -1.05), (0.5024, -0.5408, 1.085), (-0.5024, -0.5408, 1.085), (-0.5495, 0.4982, 1.14), (-0.519, 1.034, -0.5081), (0.519, 1.034, -0.5081), (0.5265, 1.134, 0.5077), (0.5, -1.118, -0.5287), (-0.5, -1.118, -0.5287), (-0.5008, -1.034, 0.5132), (1.022, 0.4914, -0.4945), (1.072, -0.5191, -0.497), (1.031, -0.5149, 0.4981), (-1.072, -0.5191, -0.497), (-1.022, 0.4914, -0.4945), (-1.037, 0.4887, 0.5106), (-1.031, -0.5149, 0.4981), (1.037, 0.4887, 0.5106), (0.5008, -1.034, 0.5132), (-0.5265, 1.134, 0.5077), (0.5495, 0.4982, 1.14), (0.5008, 0.4915, -1.01)], [], [(97, 41, 3, 28), (96, 32, 7, 45), (95, 34, 6, 33), (94, 36, 5, 31), (93, 47, 7, 32), (92, 49, 4, 30), (91, 50, 12, 42), (90, 51, 20, 52), (89, 37, 19, 53), (88, 54, 14, 44), (87, 55, 21, 56), (86, 35, 17, 57), (85, 58, 13, 43), (84, 59, 22, 60), (83, 48, 18, 61), (82, 62, 15, 45), (81, 63, 23, 64), (80, 46, 16, 65), (79, 66, 15, 33), (78, 67, 24, 68), (77, 44, 14, 69), (76, 70, 10, 40), (75, 71, 25, 72), (74, 29, 11, 73), (71, 74, 73, 25), (8, 38, 74, 71), (38, 2, 29, 74), (39, 75, 72, 9), (0, 26, 75, 39), (26, 8, 71, 75), (27, 76, 40, 1), (9, 72, 76, 27), (72, 25, 70, 76), (67, 77, 69, 24), (13, 31, 77, 67), (31, 5, 44, 77), (30, 78, 68, 12), (4, 43, 78, 30), (43, 13, 67, 78), (42, 79, 33, 6), (12, 68, 79, 42), (68, 24, 66, 79), (63, 80, 65, 23), (11, 29, 80, 63), (29, 2, 46, 80), (35, 81, 64, 17), (3, 41, 81, 35), (41, 11, 63, 81), (47, 82, 45, 7), (17, 64, 82, 47), (64, 23, 62, 82), (59, 83, 61, 22), (9, 27, 83, 59), (27, 1, 48, 83), (37, 84, 60, 19), (0, 39, 84, 37), (39, 9, 59, 84), (49, 85, 43, 4), (19, 60, 85, 49), (60, 22, 58, 85), (55, 86, 57, 21), (10, 28, 86, 55), (28, 3, 35, 86), (48, 87, 56, 18), (1, 40, 87, 48), (40, 10, 55, 87), (36, 88, 44, 5), (18, 56, 88, 36), (56, 21, 54, 88), (51, 89, 53, 20), (8, 26, 89, 51), (26, 0, 37, 89), (46, 90, 52, 16), (2, 38, 90, 46), (38, 8, 51, 90), (34, 91, 42, 6), (16, 52, 91, 34), (52, 20, 50, 91), (50, 92, 30, 12), (20, 53, 92, 50), (53, 19, 49, 92), (54, 93, 32, 14), (21, 57, 93, 54), (57, 17, 47, 93), (58, 94, 31, 13), (22, 61, 94, 58), (61, 18, 36, 94), (62, 95, 33, 15), (23, 65, 95, 62), (65, 16, 34, 95), (66, 96, 45, 15), (24, 69, 96, 66), (69, 14, 32, 96), (70, 97, 28, 10), (25, 73, 97, 70), (73, 11, 41, 97)])
me_plane_005.materials.append(mat_material)
me_plane_005.use_remesh_preserve_volume = False
me_plane_005.use_remesh_preserve_attributes = False
me_plane_005.use_mirror_vertex_groups = False
me_plane_005.update()
me_plane_004 = bpy.data.meshes.new('Plane.004')
me_plane_004.from_pydata([(-1.055, -1.082, -1.102), (1.055, -1.082, -1.102), (-1.073, 1.05, -1.089), (1.073, 1.05, -1.089), (-0.9975, -1.004, 0.9903), (0.9975, -1.004, 0.9903), (-1.03, 1.021, 1.055), (1.03, 1.021, 1.055), (-1.07, -0.01782, -1.095), (6.741e-09, -1.014, -1.006), (1.07, -0.01782, -1.095), (6.741e-09, 0.9913, -1.003), (-1.005, 0.003875, 1.013), (6.738e-09, -1.037, 1.03), (1.005, 0.003875, 1.013), (6.741e-09, 0.9912, 0.9971), (-1.007, 0.9979, -0.003274), (1.007, 0.9979, -0.003274), (1.0, -1.009, -0.002948), (-1.0, -1.009, -0.002948), (-1.102, -0.01134, -0.0119), (1.102, -0.01134, -0.0119), (6.741e-09, -1.017, -0.002925), (7.334e-09, 1.31, 0.0006722), (6.519e-09, -0.007391, 1.126), (6.858e-09, -0.01535, -1.132), (-1.019, -0.5224, -1.034), (0.5013, -1.03, -1.044), (0.9946, 0.5001, -1.008), (-0.5186, 1.047, -1.03), (-1.068, -0.5188, 1.092), (0.5018, -1.066, 1.042), (1.075, 0.4983, 1.097), (-0.5058, 0.998, 1.007), (-1.006, 1.042, 0.4982), (1.06, 1.046, -0.5079), (0.9988, -1.007, 0.4993), (-1.042, -1.026, -0.5034), (-0.9946, 0.5001, -1.008), (-0.5013, -1.03, -1.044), (1.019, -0.5224, -1.034), (0.5186, 1.047, -1.03), (-1.075, 0.4983, 1.097), (-0.5018, -1.066, 1.042), (1.068, -0.5188, 1.092), (0.5058, 0.998, 1.007), (-1.06, 1.046, -0.5079), (1.006, 1.042, 0.4982), (1.042, -1.026, -0.5034), (-0.9988, -1.007, 0.4993), (-1.142, -0.009416, 0.5223), (-1.077, -0.01226, -0.5176), (-1.023, 0.4903, -0.005625), (-1.007, -0.508, -0.007256), (1.142, -0.009417, 0.5223), (1.077, -0.01226, -0.5176), (1.007, -0.508, -0.007256), (1.023, 0.4903, -0.005625), (6.738e-09, -1.016, 0.5018), (6.741e-09, -1.082, -0.5163), (-0.4999, -1.025, -0.002925), (0.4999, -1.025, -0.002925), (6.741e-09, 1.048, 0.4971), (7.101e-09, 1.111, -0.5257), (0.4913, 0.9168, -0.000732), (-0.4913, 0.9168, -0.000732), (6.738e-09, 0.4917, 1.018), (6.745e-09, -0.5408, 1.084), (-0.4998, -0.01185, 1.084), (0.4998, -0.01185, 1.084), (0.5023, -0.009145, -1.031), (-0.5023, -0.009145, -1.031), (6.741e-09, -0.5088, -1.071), (7.436e-09, 0.5084, -1.375), (-0.5008, 0.4915, -1.01), (-0.5, -0.5088, -1.05), (0.5, -0.5088, -1.05), (0.5024, -0.5408, 1.085), (-0.5024, -0.5408, 1.085), (-0.5495, 0.4982, 1.14), (-0.519, 1.034, -0.5081), (0.519, 1.034, -0.5081), (0.5265, 1.134, 0.5077), (0.5, -1.118, -0.5287), (-0.5, -1.118, -0.5287), (-0.5008, -1.034, 0.5132), (1.022, 0.4914, -0.4945), (1.072, -0.5191, -0.497), (1.031, -0.5149, 0.4981), (-1.072, -0.5191, -0.497), (-1.022, 0.4914, -0.4945), (-1.037, 0.4887, 0.5106), (-1.031, -0.5149, 0.4981), (1.037, 0.4887, 0.5106), (0.5008, -1.034, 0.5132), (-0.5265, 1.134, 0.5077), (0.5495, 0.4982, 1.14), (0.5008, 0.4915, -1.01)], [], [(97, 41, 3, 28), (96, 32, 7, 45), (95, 34, 6, 33), (94, 36, 5, 31), (93, 47, 7, 32), (92, 49, 4, 30), (91, 50, 12, 42), (90, 51, 20, 52), (89, 37, 19, 53), (88, 54, 14, 44), (87, 55, 21, 56), (86, 35, 17, 57), (85, 58, 13, 43), (84, 59, 22, 60), (83, 48, 18, 61), (82, 62, 15, 45), (81, 63, 23, 64), (80, 46, 16, 65), (79, 66, 15, 33), (78, 67, 24, 68), (77, 44, 14, 69), (76, 70, 10, 40), (75, 71, 25, 72), (74, 29, 11, 73), (71, 74, 73, 25), (8, 38, 74, 71), (38, 2, 29, 74), (39, 75, 72, 9), (0, 26, 75, 39), (26, 8, 71, 75), (27, 76, 40, 1), (9, 72, 76, 27), (72, 25, 70, 76), (67, 77, 69, 24), (13, 31, 77, 67), (31, 5, 44, 77), (30, 78, 68, 12), (4, 43, 78, 30), (43, 13, 67, 78), (42, 79, 33, 6), (12, 68, 79, 42), (68, 24, 66, 79), (63, 80, 65, 23), (11, 29, 80, 63), (29, 2, 46, 80), (35, 81, 64, 17), (3, 41, 81, 35), (41, 11, 63, 81), (47, 82, 45, 7), (17, 64, 82, 47), (64, 23, 62, 82), (59, 83, 61, 22), (9, 27, 83, 59), (27, 1, 48, 83), (37, 84, 60, 19), (0, 39, 84, 37), (39, 9, 59, 84), (49, 85, 43, 4), (19, 60, 85, 49), (60, 22, 58, 85), (55, 86, 57, 21), (10, 28, 86, 55), (28, 3, 35, 86), (48, 87, 56, 18), (1, 40, 87, 48), (40, 10, 55, 87), (36, 88, 44, 5), (18, 56, 88, 36), (56, 21, 54, 88), (51, 89, 53, 20), (8, 26, 89, 51), (26, 0, 37, 89), (46, 90, 52, 16), (2, 38, 90, 46), (38, 8, 51, 90), (34, 91, 42, 6), (16, 52, 91, 34), (52, 20, 50, 91), (50, 92, 30, 12), (20, 53, 92, 50), (53, 19, 49, 92), (54, 93, 32, 14), (21, 57, 93, 54), (57, 17, 47, 93), (58, 94, 31, 13), (22, 61, 94, 58), (61, 18, 36, 94), (62, 95, 33, 15), (23, 65, 95, 62), (65, 16, 34, 95), (66, 96, 45, 15), (24, 69, 96, 66), (69, 14, 32, 96), (70, 97, 28, 10), (25, 73, 97, 70), (73, 11, 41, 97)])
me_plane_004.materials.append(mat_material)
me_plane_004.use_remesh_preserve_volume = False
me_plane_004.use_remesh_preserve_attributes = False
me_plane_004.use_mirror_vertex_groups = False
me_plane_004.update()
me_plane_003 = bpy.data.meshes.new('Plane.003')
me_plane_003.from_pydata([(-1.055, -1.082, -1.102), (1.055, -1.082, -1.102), (-1.073, 1.05, -1.089), (1.073, 1.05, -1.089), (-0.9975, -1.004, 0.9903), (0.9975, -1.004, 0.9903), (-1.03, 1.021, 1.055), (1.03, 1.021, 1.055), (-1.07, -0.01782, -1.095), (6.741e-09, -1.014, -1.006), (1.07, -0.01782, -1.095), (6.741e-09, 0.9913, -1.003), (-1.005, 0.003875, 1.013), (6.738e-09, -1.037, 1.03), (1.005, 0.003875, 1.013), (6.741e-09, 0.9912, 0.9971), (-1.007, 0.9979, -0.003274), (1.007, 0.9979, -0.003274), (1.0, -1.009, -0.002948), (-1.0, -1.009, -0.002948), (-1.102, -0.01134, -0.0119), (1.102, -0.01134, -0.0119), (6.741e-09, -1.017, -0.002925), (7.334e-09, 1.31, 0.0006722), (6.519e-09, -0.007391, 1.126), (6.858e-09, -0.01535, -1.132), (-1.019, -0.5224, -1.034), (0.5013, -1.03, -1.044), (0.9946, 0.5001, -1.008), (-0.5186, 1.047, -1.03), (-1.068, -0.5188, 1.092), (0.5018, -1.066, 1.042), (1.075, 0.4983, 1.097), (-0.5058, 0.998, 1.007), (-1.006, 1.042, 0.4982), (1.06, 1.046, -0.5079), (0.9988, -1.007, 0.4993), (-1.042, -1.026, -0.5034), (-0.9946, 0.5001, -1.008), (-0.5013, -1.03, -1.044), (1.019, -0.5224, -1.034), (0.5186, 1.047, -1.03), (-1.075, 0.4983, 1.097), (-0.5018, -1.066, 1.042), (1.068, -0.5188, 1.092), (0.5058, 0.998, 1.007), (-1.06, 1.046, -0.5079), (1.006, 1.042, 0.4982), (1.042, -1.026, -0.5034), (-0.9988, -1.007, 0.4993), (-1.142, -0.009416, 0.5223), (-1.077, -0.01226, -0.5176), (-1.023, 0.4903, -0.005625), (-1.007, -0.508, -0.007256), (1.142, -0.009417, 0.5223), (1.077, -0.01226, -0.5176), (1.007, -0.508, -0.007256), (1.023, 0.4903, -0.005625), (6.738e-09, -1.016, 0.5018), (6.741e-09, -1.082, -0.5163), (-0.4999, -1.025, -0.002925), (0.4999, -1.025, -0.002925), (6.741e-09, 1.048, 0.4971), (7.101e-09, 1.111, -0.5257), (0.4913, 0.9168, -0.000732), (-0.4913, 0.9168, -0.000732), (6.738e-09, 0.4917, 1.018), (6.745e-09, -0.5408, 1.084), (-0.4998, -0.01185, 1.084), (0.4998, -0.01185, 1.084), (0.5023, -0.009145, -1.031), (-0.5023, -0.009145, -1.031), (6.741e-09, -0.5088, -1.071), (7.436e-09, 0.5084, -1.375), (-0.5008, 0.4915, -1.01), (-0.5, -0.5088, -1.05), (0.5, -0.5088, -1.05), (0.5024, -0.5408, 1.085), (-0.5024, -0.5408, 1.085), (-0.5495, 0.4982, 1.14), (-0.519, 1.034, -0.5081), (0.519, 1.034, -0.5081), (0.5265, 1.134, 0.5077), (0.5, -1.118, -0.5287), (-0.5, -1.118, -0.5287), (-0.5008, -1.034, 0.5132), (1.022, 0.4914, -0.4945), (1.072, -0.5191, -0.497), (1.031, -0.5149, 0.4981), (-1.072, -0.5191, -0.497), (-1.022, 0.4914, -0.4945), (-1.037, 0.4887, 0.5106), (-1.031, -0.5149, 0.4981), (1.037, 0.4887, 0.5106), (0.5008, -1.034, 0.5132), (-0.5265, 1.134, 0.5077), (0.5495, 0.4982, 1.14), (0.5008, 0.4915, -1.01)], [], [(97, 41, 3, 28), (96, 32, 7, 45), (95, 34, 6, 33), (94, 36, 5, 31), (93, 47, 7, 32), (92, 49, 4, 30), (91, 50, 12, 42), (90, 51, 20, 52), (89, 37, 19, 53), (88, 54, 14, 44), (87, 55, 21, 56), (86, 35, 17, 57), (85, 58, 13, 43), (84, 59, 22, 60), (83, 48, 18, 61), (82, 62, 15, 45), (81, 63, 23, 64), (80, 46, 16, 65), (79, 66, 15, 33), (78, 67, 24, 68), (77, 44, 14, 69), (76, 70, 10, 40), (75, 71, 25, 72), (74, 29, 11, 73), (71, 74, 73, 25), (8, 38, 74, 71), (38, 2, 29, 74), (39, 75, 72, 9), (0, 26, 75, 39), (26, 8, 71, 75), (27, 76, 40, 1), (9, 72, 76, 27), (72, 25, 70, 76), (67, 77, 69, 24), (13, 31, 77, 67), (31, 5, 44, 77), (30, 78, 68, 12), (4, 43, 78, 30), (43, 13, 67, 78), (42, 79, 33, 6), (12, 68, 79, 42), (68, 24, 66, 79), (63, 80, 65, 23), (11, 29, 80, 63), (29, 2, 46, 80), (35, 81, 64, 17), (3, 41, 81, 35), (41, 11, 63, 81), (47, 82, 45, 7), (17, 64, 82, 47), (64, 23, 62, 82), (59, 83, 61, 22), (9, 27, 83, 59), (27, 1, 48, 83), (37, 84, 60, 19), (0, 39, 84, 37), (39, 9, 59, 84), (49, 85, 43, 4), (19, 60, 85, 49), (60, 22, 58, 85), (55, 86, 57, 21), (10, 28, 86, 55), (28, 3, 35, 86), (48, 87, 56, 18), (1, 40, 87, 48), (40, 10, 55, 87), (36, 88, 44, 5), (18, 56, 88, 36), (56, 21, 54, 88), (51, 89, 53, 20), (8, 26, 89, 51), (26, 0, 37, 89), (46, 90, 52, 16), (2, 38, 90, 46), (38, 8, 51, 90), (34, 91, 42, 6), (16, 52, 91, 34), (52, 20, 50, 91), (50, 92, 30, 12), (20, 53, 92, 50), (53, 19, 49, 92), (54, 93, 32, 14), (21, 57, 93, 54), (57, 17, 47, 93), (58, 94, 31, 13), (22, 61, 94, 58), (61, 18, 36, 94), (62, 95, 33, 15), (23, 65, 95, 62), (65, 16, 34, 95), (66, 96, 45, 15), (24, 69, 96, 66), (69, 14, 32, 96), (70, 97, 28, 10), (25, 73, 97, 70), (73, 11, 41, 97)])
me_plane_003.materials.append(mat_material)
me_plane_003.use_remesh_preserve_volume = False
me_plane_003.use_remesh_preserve_attributes = False
me_plane_003.use_mirror_vertex_groups = False
me_plane_003.update()
me_plane_002 = bpy.data.meshes.new('Plane.002')
me_plane_002.from_pydata([(-1.055, -1.082, -1.102), (1.055, -1.082, -1.102), (-1.073, 1.05, -1.089), (1.073, 1.05, -1.089), (-0.9975, -1.004, 0.9903), (0.9975, -1.004, 0.9903), (-1.03, 1.021, 1.055), (1.03, 1.021, 1.055), (-1.07, -0.01782, -1.095), (6.741e-09, -1.014, -1.006), (1.07, -0.01782, -1.095), (6.741e-09, 0.9913, -1.003), (-1.005, 0.003875, 1.013), (6.738e-09, -1.037, 1.03), (1.005, 0.003875, 1.013), (6.741e-09, 0.9912, 0.9971), (-1.007, 0.9979, -0.003274), (1.007, 0.9979, -0.003274), (1.0, -1.009, -0.002948), (-1.0, -1.009, -0.002948), (-1.102, -0.01134, -0.0119), (1.102, -0.01134, -0.0119), (6.741e-09, -1.017, -0.002925), (7.334e-09, 1.31, 0.0006722), (6.519e-09, -0.007391, 1.126), (6.858e-09, -0.01535, -1.132), (-1.019, -0.5224, -1.034), (0.5013, -1.03, -1.044), (0.9946, 0.5001, -1.008), (-0.5186, 1.047, -1.03), (-1.068, -0.5188, 1.092), (0.5018, -1.066, 1.042), (1.075, 0.4983, 1.097), (-0.5058, 0.998, 1.007), (-1.006, 1.042, 0.4982), (1.06, 1.046, -0.5079), (0.9988, -1.007, 0.4993), (-1.042, -1.026, -0.5034), (-0.9946, 0.5001, -1.008), (-0.5013, -1.03, -1.044), (1.019, -0.5224, -1.034), (0.5186, 1.047, -1.03), (-1.075, 0.4983, 1.097), (-0.5018, -1.066, 1.042), (1.068, -0.5188, 1.092), (0.5058, 0.998, 1.007), (-1.06, 1.046, -0.5079), (1.006, 1.042, 0.4982), (1.042, -1.026, -0.5034), (-0.9988, -1.007, 0.4993), (-1.142, -0.009416, 0.5223), (-1.077, -0.01226, -0.5176), (-1.023, 0.4903, -0.005625), (-1.007, -0.508, -0.007256), (1.142, -0.009417, 0.5223), (1.077, -0.01226, -0.5176), (1.007, -0.508, -0.007256), (1.023, 0.4903, -0.005625), (6.738e-09, -1.016, 0.5018), (6.741e-09, -1.082, -0.5163), (-0.4999, -1.025, -0.002925), (0.4999, -1.025, -0.002925), (6.741e-09, 1.048, 0.4971), (7.101e-09, 1.111, -0.5257), (0.4913, 0.9168, -0.000732), (-0.4913, 0.9168, -0.000732), (6.738e-09, 0.4917, 1.018), (6.745e-09, -0.5408, 1.084), (-0.4998, -0.01185, 1.084), (0.4998, -0.01185, 1.084), (0.5023, -0.009145, -1.031), (-0.5023, -0.009145, -1.031), (6.741e-09, -0.5088, -1.071), (7.436e-09, 0.5084, -1.375), (-0.5008, 0.4915, -1.01), (-0.5, -0.5088, -1.05), (0.5, -0.5088, -1.05), (0.5024, -0.5408, 1.085), (-0.5024, -0.5408, 1.085), (-0.5495, 0.4982, 1.14), (-0.519, 1.034, -0.5081), (0.519, 1.034, -0.5081), (0.5265, 1.134, 0.5077), (0.5, -1.118, -0.5287), (-0.5, -1.118, -0.5287), (-0.5008, -1.034, 0.5132), (1.022, 0.4914, -0.4945), (1.072, -0.5191, -0.497), (1.031, -0.5149, 0.4981), (-1.072, -0.5191, -0.497), (-1.022, 0.4914, -0.4945), (-1.037, 0.4887, 0.5106), (-1.031, -0.5149, 0.4981), (1.037, 0.4887, 0.5106), (0.5008, -1.034, 0.5132), (-0.5265, 1.134, 0.5077), (0.5495, 0.4982, 1.14), (0.5008, 0.4915, -1.01)], [], [(97, 41, 3, 28), (96, 32, 7, 45), (95, 34, 6, 33), (94, 36, 5, 31), (93, 47, 7, 32), (92, 49, 4, 30), (91, 50, 12, 42), (90, 51, 20, 52), (89, 37, 19, 53), (88, 54, 14, 44), (87, 55, 21, 56), (86, 35, 17, 57), (85, 58, 13, 43), (84, 59, 22, 60), (83, 48, 18, 61), (82, 62, 15, 45), (81, 63, 23, 64), (80, 46, 16, 65), (79, 66, 15, 33), (78, 67, 24, 68), (77, 44, 14, 69), (76, 70, 10, 40), (75, 71, 25, 72), (74, 29, 11, 73), (71, 74, 73, 25), (8, 38, 74, 71), (38, 2, 29, 74), (39, 75, 72, 9), (0, 26, 75, 39), (26, 8, 71, 75), (27, 76, 40, 1), (9, 72, 76, 27), (72, 25, 70, 76), (67, 77, 69, 24), (13, 31, 77, 67), (31, 5, 44, 77), (30, 78, 68, 12), (4, 43, 78, 30), (43, 13, 67, 78), (42, 79, 33, 6), (12, 68, 79, 42), (68, 24, 66, 79), (63, 80, 65, 23), (11, 29, 80, 63), (29, 2, 46, 80), (35, 81, 64, 17), (3, 41, 81, 35), (41, 11, 63, 81), (47, 82, 45, 7), (17, 64, 82, 47), (64, 23, 62, 82), (59, 83, 61, 22), (9, 27, 83, 59), (27, 1, 48, 83), (37, 84, 60, 19), (0, 39, 84, 37), (39, 9, 59, 84), (49, 85, 43, 4), (19, 60, 85, 49), (60, 22, 58, 85), (55, 86, 57, 21), (10, 28, 86, 55), (28, 3, 35, 86), (48, 87, 56, 18), (1, 40, 87, 48), (40, 10, 55, 87), (36, 88, 44, 5), (18, 56, 88, 36), (56, 21, 54, 88), (51, 89, 53, 20), (8, 26, 89, 51), (26, 0, 37, 89), (46, 90, 52, 16), (2, 38, 90, 46), (38, 8, 51, 90), (34, 91, 42, 6), (16, 52, 91, 34), (52, 20, 50, 91), (50, 92, 30, 12), (20, 53, 92, 50), (53, 19, 49, 92), (54, 93, 32, 14), (21, 57, 93, 54), (57, 17, 47, 93), (58, 94, 31, 13), (22, 61, 94, 58), (61, 18, 36, 94), (62, 95, 33, 15), (23, 65, 95, 62), (65, 16, 34, 95), (66, 96, 45, 15), (24, 69, 96, 66), (69, 14, 32, 96), (70, 97, 28, 10), (25, 73, 97, 70), (73, 11, 41, 97)])
me_plane_002.materials.append(mat_material)
me_plane_002.use_remesh_preserve_volume = False
me_plane_002.use_remesh_preserve_attributes = False
me_plane_002.use_mirror_vertex_groups = False
me_plane_002.update()
me_plane_001 = bpy.data.meshes.new('Plane.001')
me_plane_001.from_pydata([(-1.055, -1.082, -1.102), (1.055, -1.082, -1.102), (-1.073, 1.05, -1.089), (1.073, 1.05, -1.089), (-0.9975, -1.004, 0.9903), (0.9975, -1.004, 0.9903), (-1.03, 1.021, 1.055), (1.03, 1.021, 1.055), (-1.07, -0.01782, -1.095), (6.741e-09, -1.014, -1.006), (1.07, -0.01782, -1.095), (6.741e-09, 0.9913, -1.003), (-1.005, 0.003875, 1.013), (6.738e-09, -1.037, 1.03), (1.005, 0.003875, 1.013), (6.741e-09, 0.9912, 0.9971), (-1.007, 0.9979, -0.003274), (1.007, 0.9979, -0.003274), (1.0, -1.009, -0.002948), (-1.0, -1.009, -0.002948), (-1.102, -0.01134, -0.0119), (1.102, -0.01134, -0.0119), (6.741e-09, -1.017, -0.002925), (7.334e-09, 1.31, 0.0006722), (6.519e-09, -0.007391, 1.126), (6.858e-09, -0.01535, -1.132), (-1.019, -0.5224, -1.034), (0.5013, -1.03, -1.044), (0.9946, 0.5001, -1.008), (-0.5186, 1.047, -1.03), (-1.068, -0.5188, 1.092), (0.5018, -1.066, 1.042), (1.075, 0.4983, 1.097), (-0.5058, 0.998, 1.007), (-1.006, 1.042, 0.4982), (1.06, 1.046, -0.5079), (0.9988, -1.007, 0.4993), (-1.042, -1.026, -0.5034), (-0.9946, 0.5001, -1.008), (-0.5013, -1.03, -1.044), (1.019, -0.5224, -1.034), (0.5186, 1.047, -1.03), (-1.075, 0.4983, 1.097), (-0.5018, -1.066, 1.042), (1.068, -0.5188, 1.092), (0.5058, 0.998, 1.007), (-1.06, 1.046, -0.5079), (1.006, 1.042, 0.4982), (1.042, -1.026, -0.5034), (-0.9988, -1.007, 0.4993), (-1.142, -0.009416, 0.5223), (-1.077, -0.01226, -0.5176), (-1.023, 0.4903, -0.005625), (-1.007, -0.508, -0.007256), (1.142, -0.009417, 0.5223), (1.077, -0.01226, -0.5176), (1.007, -0.508, -0.007256), (1.023, 0.4903, -0.005625), (6.738e-09, -1.016, 0.5018), (6.741e-09, -1.082, -0.5163), (-0.4999, -1.025, -0.002925), (0.4999, -1.025, -0.002925), (6.741e-09, 1.048, 0.4971), (7.101e-09, 1.111, -0.5257), (0.4913, 0.9168, -0.000732), (-0.4913, 0.9168, -0.000732), (6.738e-09, 0.4917, 1.018), (6.745e-09, -0.5408, 1.084), (-0.4998, -0.01185, 1.084), (0.4998, -0.01185, 1.084), (0.5023, -0.009145, -1.031), (-0.5023, -0.009145, -1.031), (6.741e-09, -0.5088, -1.071), (7.436e-09, 0.5084, -1.375), (-0.5008, 0.4915, -1.01), (-0.5, -0.5088, -1.05), (0.5, -0.5088, -1.05), (0.5024, -0.5408, 1.085), (-0.5024, -0.5408, 1.085), (-0.5495, 0.4982, 1.14), (-0.519, 1.034, -0.5081), (0.519, 1.034, -0.5081), (0.5265, 1.134, 0.5077), (0.5, -1.118, -0.5287), (-0.5, -1.118, -0.5287), (-0.5008, -1.034, 0.5132), (1.022, 0.4914, -0.4945), (1.072, -0.5191, -0.497), (1.031, -0.5149, 0.4981), (-1.072, -0.5191, -0.497), (-1.022, 0.4914, -0.4945), (-1.037, 0.4887, 0.5106), (-1.031, -0.5149, 0.4981), (1.037, 0.4887, 0.5106), (0.5008, -1.034, 0.5132), (-0.5265, 1.134, 0.5077), (0.5495, 0.4982, 1.14), (0.5008, 0.4915, -1.01)], [], [(97, 41, 3, 28), (96, 32, 7, 45), (95, 34, 6, 33), (94, 36, 5, 31), (93, 47, 7, 32), (92, 49, 4, 30), (91, 50, 12, 42), (90, 51, 20, 52), (89, 37, 19, 53), (88, 54, 14, 44), (87, 55, 21, 56), (86, 35, 17, 57), (85, 58, 13, 43), (84, 59, 22, 60), (83, 48, 18, 61), (82, 62, 15, 45), (81, 63, 23, 64), (80, 46, 16, 65), (79, 66, 15, 33), (78, 67, 24, 68), (77, 44, 14, 69), (76, 70, 10, 40), (75, 71, 25, 72), (74, 29, 11, 73), (71, 74, 73, 25), (8, 38, 74, 71), (38, 2, 29, 74), (39, 75, 72, 9), (0, 26, 75, 39), (26, 8, 71, 75), (27, 76, 40, 1), (9, 72, 76, 27), (72, 25, 70, 76), (67, 77, 69, 24), (13, 31, 77, 67), (31, 5, 44, 77), (30, 78, 68, 12), (4, 43, 78, 30), (43, 13, 67, 78), (42, 79, 33, 6), (12, 68, 79, 42), (68, 24, 66, 79), (63, 80, 65, 23), (11, 29, 80, 63), (29, 2, 46, 80), (35, 81, 64, 17), (3, 41, 81, 35), (41, 11, 63, 81), (47, 82, 45, 7), (17, 64, 82, 47), (64, 23, 62, 82), (59, 83, 61, 22), (9, 27, 83, 59), (27, 1, 48, 83), (37, 84, 60, 19), (0, 39, 84, 37), (39, 9, 59, 84), (49, 85, 43, 4), (19, 60, 85, 49), (60, 22, 58, 85), (55, 86, 57, 21), (10, 28, 86, 55), (28, 3, 35, 86), (48, 87, 56, 18), (1, 40, 87, 48), (40, 10, 55, 87), (36, 88, 44, 5), (18, 56, 88, 36), (56, 21, 54, 88), (51, 89, 53, 20), (8, 26, 89, 51), (26, 0, 37, 89), (46, 90, 52, 16), (2, 38, 90, 46), (38, 8, 51, 90), (34, 91, 42, 6), (16, 52, 91, 34), (52, 20, 50, 91), (50, 92, 30, 12), (20, 53, 92, 50), (53, 19, 49, 92), (54, 93, 32, 14), (21, 57, 93, 54), (57, 17, 47, 93), (58, 94, 31, 13), (22, 61, 94, 58), (61, 18, 36, 94), (62, 95, 33, 15), (23, 65, 95, 62), (65, 16, 34, 95), (66, 96, 45, 15), (24, 69, 96, 66), (69, 14, 32, 96), (70, 97, 28, 10), (25, 73, 97, 70), (73, 11, 41, 97)])
me_plane_001.materials.append(mat_material)
me_plane_001.use_remesh_preserve_volume = False
me_plane_001.use_remesh_preserve_attributes = False
me_plane_001.use_mirror_vertex_groups = False
me_plane_001.update()
me_cylinder = bpy.data.meshes.new('Cylinder')
me_cylinder.from_pydata([(0.0, 1.0, -2.0), (0.0, 1.0, 2.0), (0.1951, 0.9808, -2.0), (0.1951, 0.9808, 2.0), (0.3827, 0.9239, -2.0), (0.3827, 0.9239, 2.0), (0.5556, 0.8315, -2.0), (0.5556, 0.8315, 2.0), (0.7071, 0.7071, -2.0), (0.7071, 0.7071, 2.0), (0.8315, 0.5556, -2.0), (0.8315, 0.5556, 2.0), (0.9239, 0.3827, -2.0), (0.9239, 0.3827, 2.0), (0.9808, 0.1951, -2.0), (0.9808, 0.1951, 2.0), (1.0, 1.49e-07, -2.0), (1.0, 0.0, 2.0), (-1.0, 1.043e-06, -2.0), (-1.0, 8.941e-07, 2.0), (-0.9808, 0.1951, -2.0), (-0.9808, 0.1951, 2.0), (-0.9239, 0.3827, -2.0), (-0.9239, 0.3827, 2.0), (-0.8315, 0.5556, -2.0), (-0.8315, 0.5556, 2.0), (-0.7071, 0.7071, -2.0), (-0.7071, 0.7071, 2.0), (-0.5556, 0.8315, -2.0), (-0.5556, 0.8315, 2.0), (-0.3827, 0.9239, -2.0), (-0.3827, 0.9239, 2.0), (-0.1951, 0.9808, -2.0), (-0.1951, 0.9808, 2.0), (1.0, -3.0, -2.0), (1.0, -3.0, 2.0), (-1.0, -3.0, -2.0), (-1.0, -3.0, 2.0)], [], [(0, 1, 3, 2), (2, 3, 5, 4), (4, 5, 7, 6), (6, 7, 9, 8), (8, 9, 11, 10), (10, 11, 13, 12), (12, 13, 15, 14), (14, 15, 17, 16), (18, 19, 21, 20), (20, 21, 23, 22), (22, 23, 25, 24), (24, 25, 27, 26), (26, 27, 29, 28), (28, 29, 31, 30), (32, 33, 1, 0), (30, 31, 33, 32), (19, 18, 36, 37), (16, 17, 35, 34), (34, 35, 37, 36), (2, 4, 6, 8, 10, 12, 14, 16, 34, 36, 18, 20, 22, 24, 26, 28, 30, 32, 0), (1, 33, 31, 29, 27, 25, 23, 21, 19, 37, 35, 17, 15, 13, 11, 9, 7, 5, 3)])
me_cylinder.polygons.foreach_set('use_smooth', [True] * 21)
me_cylinder.use_remesh_preserve_volume = False
me_cylinder.use_remesh_preserve_attributes = False
me_cylinder.use_mirror_vertex_groups = False
me_cylinder.update()
me_plane = bpy.data.meshes.new('Plane')
me_plane.from_pydata([(-1.0, -1.0, 0.0), (1.0, -1.0, 0.0), (-1.0, 1.0, 0.0), (1.0, 1.0, 0.0)], [], [(0, 1, 3, 2)])
me_plane.materials.append(mat_soil)
me_plane.use_remesh_preserve_volume = False
me_plane.use_remesh_preserve_attributes = False
me_plane.use_mirror_vertex_groups = False
me_plane.update()

# ---- objects
ob_rock_arch_piece_018 = bpy.data.objects.new('Rock Arch Piece.018', me_plane_019)
ob_rock_arch_piece_017 = bpy.data.objects.new('Rock Arch Piece.017', me_plane_018)
ob_rock_arch_piece_016 = bpy.data.objects.new('Rock Arch Piece.016', me_plane_017)
ob_rock_arch_piece_014 = bpy.data.objects.new('Rock Arch Piece.014', me_plane_015)
ob_rock_arch_piece_013 = bpy.data.objects.new('Rock Arch Piece.013', me_plane_014)
ob_rock_arch_piece_012 = bpy.data.objects.new('Rock Arch Piece.012', me_plane_013)
ob_rock_arch_piece_011 = bpy.data.objects.new('Rock Arch Piece.011', me_plane_012)
ob_rock_arch_piece_010 = bpy.data.objects.new('Rock Arch Piece.010', me_plane_011)
ob_rock_arch_piece_009 = bpy.data.objects.new('Rock Arch Piece.009', me_plane_010)
ob_rock_arch_piece_008 = bpy.data.objects.new('Rock Arch Piece.008', me_plane_009)
ob_rock_arch_piece_007 = bpy.data.objects.new('Rock Arch Piece.007', me_plane_008)
ob_rock_arch_piece_006 = bpy.data.objects.new('Rock Arch Piece.006', me_plane_007)
ob_rock_arch_piece_005 = bpy.data.objects.new('Rock Arch Piece.005', me_plane_006)
ob_rock_arch_piece_004 = bpy.data.objects.new('Rock Arch Piece.004', me_plane_005)
ob_rock_arch_piece_003 = bpy.data.objects.new('Rock Arch Piece.003', me_plane_004)
ob_rock_arch_piece_002 = bpy.data.objects.new('Rock Arch Piece.002', me_plane_003)
ob_rock_arch_piece_001 = bpy.data.objects.new('Rock Arch Piece.001', me_plane_002)
ob_rock_arch_piece = bpy.data.objects.new('Rock Arch Piece', me_plane_001)
ob_subtract_door = bpy.data.objects.new('Subtract Door', me_cylinder)
ob_cave_wall = bpy.data.objects.new('Cave Wall', me_plane)
ob_lamp = bpy.data.objects.new('Lamp', light_lamp)
ob_camera = bpy.data.objects.new('Camera', cam_camera)

# ---- transforms, parenting, visibility, modifiers, constraints
ob_rock_arch_piece_018.location = (-1.419, -0.2132, 3.55)
ob_rock_arch_piece_018.rotation_euler = (1.571, 0.7854, 0.0)
ob_rock_arch_piece_018.scale = (0.25, 0.25, 0.25)
ob_rock_arch_piece_018.lineart.crease_threshold = 0.0
ob_rock_arch_piece_017.location = (-0.9364, -0.2132, 3.917)
ob_rock_arch_piece_017.rotation_euler = (1.571, -2.094, -0.0)
ob_rock_arch_piece_017.scale = (0.25, 0.25, 0.25)
ob_rock_arch_piece_017.lineart.crease_threshold = 0.0
ob_rock_arch_piece_016.location = (-0.3436, -0.2132, 4.154)
ob_rock_arch_piece_016.rotation_euler = (1.571, -0.2618, 0.0)
ob_rock_arch_piece_016.scale = (0.25, 0.25, 0.25)
ob_rock_arch_piece_016.lineart.crease_threshold = 0.0
ob_rock_arch_piece_014.location = (0.3482, -0.2132, 4.147)
ob_rock_arch_piece_014.rotation_euler = (1.571, 1.833, -0.0)
ob_rock_arch_piece_014.scale = (0.25, 0.25, 0.25)
ob_rock_arch_piece_014.lineart.crease_threshold = 0.0
ob_rock_arch_piece_013.location = (0.8913, -0.2132, 3.895)
ob_rock_arch_piece_013.rotation_euler = (1.571, 3.665, -0.0)
ob_rock_arch_piece_013.scale = (0.25, 0.25, 0.25)
ob_rock_arch_piece_013.lineart.crease_threshold = 0.0
ob_rock_arch_piece_012.location = (1.387, -0.2132, 3.55)
ob_rock_arch_piece_012.rotation_euler = (1.571, -0.7854, 0.0)
ob_rock_arch_piece_012.scale = (0.25, 0.25, 0.25)
ob_rock_arch_piece_012.lineart.crease_threshold = 0.0
ob_rock_arch_piece_011.location = (1.672, -0.2132, 3.0)
ob_rock_arch_piece_011.rotation_euler = (-1.571, -1.32e-14, 3.142)
ob_rock_arch_piece_011.scale = (0.25, 0.25, 0.25)
ob_rock_arch_piece_011.lineart.crease_threshold = 0.0
ob_rock_arch_piece_010.location = (1.672, -0.2132, 2.45)
ob_rock_arch_piece_010.rotation_euler = (1.571, -0.0, 0.08727)
ob_rock_arch_piece_010.scale = (0.25, 0.25, 0.25)
ob_rock_arch_piece_010.lineart.crease_threshold = 0.0
ob_rock_arch_piece_009.location = (1.672, -0.2132, 1.9)
ob_rock_arch_piece_009.rotation_euler = (1.571, -0.0, 1.571)
ob_rock_arch_piece_009.scale = (0.25, 0.25, 0.25)
ob_rock_arch_piece_009.lineart.crease_threshold = 0.0
ob_rock_arch_piece_008.location = (1.672, -0.2132, 1.35)
ob_rock_arch_piece_008.rotation_euler = (3.142, 1.571, 0.0)
ob_rock_arch_piece_008.scale = (0.25, 0.25, 0.25)
ob_rock_arch_piece_008.lineart.crease_threshold = 0.0
ob_rock_arch_piece_007.location = (1.672, -0.2132, 0.8)
ob_rock_arch_piece_007.rotation_euler = (1.571, -0.0, 3.142)
ob_rock_arch_piece_007.scale = (0.25, 0.25, 0.25)
ob_rock_arch_piece_007.lineart.crease_threshold = 0.0
ob_rock_arch_piece_006.location = (1.672, -0.2132, 0.25)
ob_rock_arch_piece_006.rotation_euler = (1.571, -0.0, -0.08727)
ob_rock_arch_piece_006.scale = (0.25, 0.25, 0.25)
ob_rock_arch_piece_006.lineart.crease_threshold = 0.0
ob_rock_arch_piece_005.location = (-1.658, -0.2132, 3.0)
ob_rock_arch_piece_005.rotation_euler = (1.571, -0.0, 1.571)
ob_rock_arch_piece_005.scale = (0.25, 0.25, 0.25)
ob_rock_arch_piece_005.lineart.crease_threshold = 0.0
ob_rock_arch_piece_004.location = (-1.658, -0.2132, 2.45)
ob_rock_arch_piece_004.rotation_euler = (3.142, -0.0, 0.0)
ob_rock_arch_piece_004.scale = (0.25, 0.25, 0.25)
ob_rock_arch_piece_004.lineart.crease_threshold = 0.0
ob_rock_arch_piece_003.location = (-1.658, -0.2132, 1.9)
ob_rock_arch_piece_003.rotation_euler = (1.571, -0.0, -1.658)
ob_rock_arch_piece_003.scale = (0.25, 0.25, 0.25)
ob_rock_arch_piece_003.lineart.crease_threshold = 0.0
ob_rock_arch_piece_002.location = (-1.658, -0.2132, 1.35)
ob_rock_arch_piece_002.rotation_euler = (1.571, -0.0, 3.229)
ob_rock_arch_piece_002.scale = (0.25, 0.25, 0.25)
ob_rock_arch_piece_002.lineart.crease_threshold = 0.0
ob_rock_arch_piece_001.location = (-1.658, -0.2132, 0.8)
ob_rock_arch_piece_001.rotation_euler = (-7.55e-08, 1.571, 0.0)
ob_rock_arch_piece_001.scale = (0.25, 0.25, 0.25)
ob_rock_arch_piece_001.lineart.crease_threshold = 0.0
ob_rock_arch_piece.location = (-1.658, -0.2132, 0.25)
ob_rock_arch_piece.rotation_euler = (1.571, -0.0, 0.0)
ob_rock_arch_piece.scale = (0.25, 0.25, 0.25)
ob_rock_arch_piece.lineart.crease_threshold = 0.0
ob_subtract_door.location = (0.0, 3.0, 3.0)
ob_subtract_door.rotation_euler = (1.571, -0.0, 0.0)
ob_subtract_door.scale = (1.5, 1.0, 2.0)
ob_subtract_door.hide_viewport = True
ob_subtract_door.lineart.crease_threshold = 0.0
ob_cave_wall.location = (0.0, 0.0, 5.0)
ob_cave_wall.rotation_euler = (-1.571, -0.0, 0.0)
ob_cave_wall.scale = (2.5, 5.0, 5.0)
ob_cave_wall.lineart.crease_threshold = 0.0
_m = ob_cave_wall.modifiers.new('Boolean', 'BOOLEAN')
_m.object = ob_subtract_door
_m.operation = 'UNION'
_m.solver = 'FAST'
ob_lamp.location = (4.076, 1.005, 5.904)
ob_lamp.rotation_euler = (0.6503, 0.05522, 1.866)
ob_lamp.lock_rotations_4d = False
ob_lamp.empty_display_type = 'ARROWS'
ob_lamp.color = (0.0, 0.0, 0.0, 0.0)
ob_lamp.lineart.crease_threshold = 0.0
ob_camera.location = (7.481, -6.508, 5.344)
ob_camera.rotation_euler = (1.109, 0.01082, 0.8149)
ob_camera.lock_rotations_4d = False
ob_camera.empty_display_type = 'ARROWS'
ob_camera.color = (0.0, 0.0, 0.0, 0.0)
ob_camera.display_type = 'WIRE'
ob_camera.lineart.crease_threshold = 0.0

# ---- collection membership
col_collection_1.objects.link(ob_rock_arch_piece_018)
col_collection_1.objects.link(ob_rock_arch_piece_017)
col_collection_1.objects.link(ob_rock_arch_piece_016)
col_collection_1.objects.link(ob_rock_arch_piece_014)
col_collection_1.objects.link(ob_rock_arch_piece_013)
col_collection_1.objects.link(ob_rock_arch_piece_012)
col_collection_1.objects.link(ob_rock_arch_piece_011)
col_collection_1.objects.link(ob_rock_arch_piece_010)
col_collection_1.objects.link(ob_rock_arch_piece_009)
col_collection_1.objects.link(ob_rock_arch_piece_008)
col_collection_1.objects.link(ob_rock_arch_piece_007)
col_collection_1.objects.link(ob_rock_arch_piece_006)
col_collection_1.objects.link(ob_rock_arch_piece_005)
col_collection_1.objects.link(ob_rock_arch_piece_004)
col_collection_1.objects.link(ob_rock_arch_piece_003)
col_collection_1.objects.link(ob_rock_arch_piece_002)
col_collection_1.objects.link(ob_rock_arch_piece_001)
col_collection_1.objects.link(ob_rock_arch_piece)
col_collection_1.objects.link(ob_subtract_door)
col_collection_1.objects.link(ob_cave_wall)
col_collection_1.objects.link(ob_lamp)
col_collection_1.objects.link(ob_camera)

# ---- scene / render settings (as saved in the file)
scene.camera = ob_camera
scene.frame_start = 1; scene.frame_end = 250; scene.frame_set(1)
scene.render.engine = 'BLENDER_EEVEE_NEXT'
scene.render.resolution_percentage = 50
scene.render.dither_intensity = 0.0
scene.cycles.use_denoising = False
scene.cycles.samples = 10
scene.cycles.sampling_pattern = 'TABULATED_SOBOL'
scene.cycles.light_sampling_threshold = 0.0
scene.cycles.use_adaptive_sampling = False
scene.cycles.use_light_tree = False
scene.cycles.blur_glossy = 0.0
scene.cycles.pixel_filter_type = 'GAUSSIAN'
scene.cycles.sample_clamp_indirect = 0.0
scene.view_settings.view_transform = 'Standard'
bpy.context.view_layer.update()
